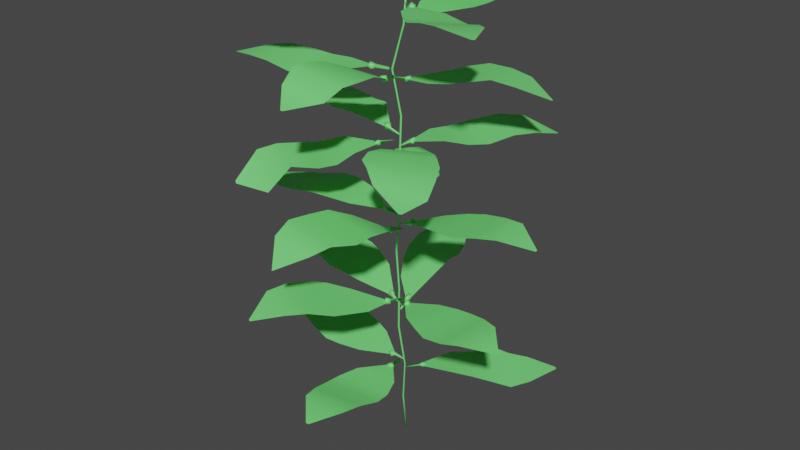 # Source: LargeSeaweed.blend  (saved by Blender 3.6.11; exported with 4.5.12 LTS)
import bpy
from mathutils import Matrix  # noqa: F401  (used for matrix-valued properties, if any)

bpy.ops.wm.read_factory_settings(use_empty=True)
scene = bpy.context.scene
scene.name = 'Scene'

# ---- collections
col_collection = bpy.data.collections.new('Collection'); scene.collection.children.link(col_collection)

# ---- materials (node trees are filled in below, after node groups)
mat_largeseaweed = bpy.data.materials.new('LargeSeaweed')
mat_largeseaweed.use_transparent_shadow = False
mat_branch = bpy.data.materials.new('Branch')
mat_branch.use_transparent_shadow = False

# ---- material node trees
mat_largeseaweed.use_nodes = True; mat_largeseaweed.node_tree.nodes.clear()
_N = mat_largeseaweed.node_tree.nodes; _L = mat_largeseaweed.node_tree.links
n0 = _N.new('ShaderNodeBsdfPrincipled'); n0.name = 'Principled BSDF'; n0.location = (10, 300)
n0.distribution = 'GGX'
n0.subsurface_method = 'RANDOM_WALK_SKIN'
n0.inputs[0].default_value = (0.1793, 0.8, 0.1973, 1.0)
n0.inputs[3].default_value = 1.45
n0.inputs[27].default_value = (0.0, 0.0, 0.0, 1.0)
n0.inputs[28].default_value = 1.0
n1 = _N.new('ShaderNodeOutputMaterial'); n1.name = 'Material Output'; n1.location = (300, 300)
_L.new(n0.outputs[0], n1.inputs[0])
n1.is_active_output = True
mat_branch.use_nodes = True; mat_branch.node_tree.nodes.clear()
_N = mat_branch.node_tree.nodes; _L = mat_branch.node_tree.links
n0 = _N.new('ShaderNodeBsdfPrincipled'); n0.name = 'Principled BSDF'; n0.location = (10, 300)
n0.distribution = 'GGX'
n0.subsurface_method = 'RANDOM_WALK_SKIN'
n0.inputs[0].default_value = (0.3757, 0.2099, 0.02765, 1.0)
n0.inputs[3].default_value = 1.45
n0.inputs[27].default_value = (0.0, 0.0, 0.0, 1.0)
n0.inputs[28].default_value = 1.0
n1 = _N.new('ShaderNodeOutputMaterial'); n1.name = 'Material Output'; n1.location = (300, 300)
_L.new(n0.outputs[0], n1.inputs[0])
n1.is_active_output = True

# ---- world
world_world = bpy.data.worlds.new('World'); scene.world = world_world
world_world.use_nodes = True; world_world.node_tree.nodes.clear()
_N = world_world.node_tree.nodes; _L = world_world.node_tree.links
n0 = _N.new('ShaderNodeOutputWorld'); n0.name = 'World Output'; n0.location = (300, 300)
n1 = _N.new('ShaderNodeBackground'); n1.name = 'Background'; n1.location = (10, 300)
n1.inputs[0].default_value = (0.05088, 0.05088, 0.05088, 1.0)
_L.new(n1.outputs[0], n0.inputs[0])
n0.is_active_output = True
world_world.color = (0.05088, 0.05088, 0.05088)
world_world.use_sun_shadow = False
world_world.sun_shadow_jitter_overblur = 0.0

# ---- meshes
me_cylinder = bpy.data.meshes.new('Cylinder')
me_cylinder.from_pydata([(0.0, 0.1, -25.0), (0.0, 0.1, 25.0), (0.0866, 0.05, -25.0), (0.0866, 0.05, 25.0), (0.0866, -0.05, -25.0), (0.0866, -0.05, 25.0), (0.0, -0.1, -25.0), (0.0, -0.1, 25.0), (-0.0866, -0.05, -25.0), (-0.0866, -0.05, 25.0), (-0.0866, 0.05, -25.0), (-0.0866, 0.05, 25.0), (0.0, 0.1, -20.45), (0.7005, 0.06473, -15.91), (0.0, 0.1, -11.36), (0.03417, 0.316, -6.818), (0.0, 0.1, -2.273), (0.03121, 0.6168, 2.273), (-0.7191, 1.132, 6.818), (-0.7191, 1.132, 11.36), (-1.46, 0.4925, 15.91), (0.0, 0.1, 20.45), (0.0866, 0.05, 20.45), (-1.363, 0.5174, 15.91), (-0.6548, 1.209, 11.36), (-0.6548, 1.209, 6.818), (0.1311, 0.6211, 2.273), (0.0866, 0.05, -2.273), (0.1312, 0.2919, -6.818), (0.0866, 0.05, -11.36), (0.7123, -0.03456, -15.91), (0.0866, 0.05, -20.45), (0.0866, -0.05, 20.45), (-1.293, 0.446, 15.91), (-0.5564, 1.192, 11.36), (-0.5564, 1.192, 6.818), (0.1849, 0.5368, 2.273), (0.0866, -0.05, -2.273), (0.1589, 0.1958, -6.818), (0.0866, -0.05, -11.36), (0.6322, -0.09446, -15.91), (0.0866, -0.05, -20.45), (0.0, -0.1, 20.45), (-1.32, 0.3497, 15.91), (-0.5222, 1.098, 11.36), (-0.5222, 1.098, 6.818), (0.1387, 0.4481, 2.273), (0.0, -0.1, -2.273), (0.08953, 0.1238, -6.818), (0.0, -0.1, -11.36), (0.5403, -0.05507, -15.91), (0.0, -0.1, -20.45), (-0.0866, -0.05, 20.45), (-1.417, 0.3248, 15.91), (-0.5864, 1.021, 11.36), (-0.5864, 1.021, 6.818), (0.03878, 0.4437, 2.273), (-0.0866, -0.05, -2.273), (-0.007526, 0.1479, -6.818), (-0.0866, -0.05, -11.36), (0.5285, 0.04423, -15.91), (-0.0866, -0.05, -20.45), (-0.0866, 0.05, 20.45), (-1.487, 0.3962, 15.91), (-0.6849, 1.038, 11.36), (-0.6849, 1.038, 6.818), (-0.01496, 0.5281, 2.273), (-0.0866, 0.05, -2.273), (-0.03521, 0.244, -6.818), (-0.0866, 0.05, -11.36), (0.6086, 0.1041, -15.91), (-0.0866, 0.05, -20.45), (2.485, 1.152, -15.93), (2.142, 0.6628, -15.93), (2.437, 0.9453, -16.31), (1.88, 1.184, -16.46), (1.93, 1.409, -15.96), (1.691, 0.9305, -16.07), (2.281, 1.439, -16.07), (0.7952, -0.1036, -16.16), (1.858, 0.7317, -16.09), (1.875, 0.7508, -16.3), (0.6514, 0.1171, -16.23), (1.929, 1.257, -16.12), (2.258, 0.8185, -16.12), (13.08, 9.53, -16.96), (13.26, 9.299, -16.96), (9.667, 9.46, -17.31), (5.951, 7.556, -15.79), (3.223, 4.488, -16.33), (5.694, 1.22, -15.77), (9.453, 2.85, -15.94), (12.29, 5.963, -17.06), (4.718, 6.316, -16.56), (7.888, 2.075, -15.69), (7.827, 8.614, -16.91), (10.97, 4.388, -17.22), (-0.4613, 2.48, -8.912), (-0.07907, 2.126, -8.945), (-0.01979, 2.364, -9.195), (-0.1369, 1.987, -9.561), (-0.4563, 2.522, -9.266), (-0.6424, 1.764, -9.211), (-0.8165, 2.25, -9.257), (-0.4226, 1.688, -9.397), (-0.4232, 1.836, -8.979), (0.1699, 0.3244, -9.41), (-0.05395, 0.2721, -9.367), (-0.0308, 0.7865, -9.302), (-0.1421, 1.751, -9.32), (-0.6382, 2.023, -9.221), (-0.1112, 2.178, -9.208), (-4.341, 15.36, -8.005), (-4.065, 15.44, -8.018), (-5.445, 12.07, -7.154), (-5.063, 7.894, -7.141), (-3.214, 4.359, -9.059), (0.7624, 5.608, -7.436), (0.5294, 9.536, -7.05), (-1.274, 13.32, -7.595), (-4.384, 6.302, -7.811), (0.6947, 7.804, -6.803), (-5.307, 10.04, -6.838), (-0.3031, 11.55, -7.533), (-0.5818, 1.808, 2.073), (-0.9052, 2.364, 2.303), (-0.4532, 2.109, 1.837), (-0.9202, 2.476, 1.909), (-0.9947, 2.189, 1.57), (-0.7187, 1.718, 1.643), (-0.9968, 1.743, 2.21), (-1.307, 2.064, 2.036), (-0.7691, 1.639, 1.798), (0.1369, 0.6243, 1.703), (0.03995, 0.6174, 1.892), (-0.006791, 0.5031, 1.73), (-1.089, 1.891, 1.941), (-0.6269, 2.188, 1.945), (-8.49, 13.74, 1.896), (-8.247, 13.89, 1.894), (-8.671, 10.29, 2.622), (-7.076, 6.346, 2.595), (-4.218, 3.425, 2.249), (-0.723, 5.671, 2.309), (-2.124, 9.494, 1.961), (-5.005, 12.64, 2.018), (-5.944, 5.006, 2.359), (-1.426, 7.881, 2.175), (-7.958, 8.372, 2.951), (-3.554, 11.19, 1.814), (-2.37, 1.681, 9.952), (-2.825, 1.765, 9.636), (-2.147, 1.708, 9.48), (-2.636, 1.731, 9.284), (-2.633, 1.276, 9.242), (-2.131, 1.332, 9.349), (-2.845, 1.205, 9.556), (-2.096, 1.301, 9.653), (-2.367, 1.137, 9.793), (-2.833, 1.434, 9.862), (-0.7318, 1.206, 9.502), (-0.6845, 1.118, 9.331), (-0.7139, 1.06, 9.558), (-2.53, 1.222, 9.571), (-2.418, 1.754, 9.582), (-16.15, 3.716, 9.467), (-16.1, 4.0, 9.481), (-13.75, 1.242, 10.35), (-9.732, -0.2162, 11.17), (-5.793, 0.009451, 10.41), (-4.96, 4.021, 10.78), (-8.715, 5.566, 10.58), (-12.99, 5.546, 9.81), (-8.007, -0.2459, 10.65), (-7.04, 4.988, 10.59), (-11.84, 0.4746, 11.2), (-10.94, 5.654, 10.6), (0.005241, 1.636, 21.45), (0.3987, 1.94, 21.14), (0.2359, 1.39, 21.04), (0.08783, 2.16, 21.01), (0.0574, 1.391, 20.82), (0.01568, 1.893, 20.62), (-0.4046, 1.64, 20.95), (-0.122, 1.378, 20.92), (-0.1457, 2.139, 21.26), (0.1226, 0.02011, 20.85), (-0.09549, 0.05734, 20.92), (0.02224, 0.4509, 21.0), (-0.2555, 1.759, 21.03), (0.2916, 1.756, 21.04), (-0.1036, 15.74, 21.59), (0.1843, 15.74, 21.58), (-2.14, 12.94, 22.16), (-2.898, 8.747, 21.9), (-2.041, 4.728, 21.37), (2.088, 4.704, 21.27), (2.976, 8.743, 22.07), (2.228, 12.95, 21.81), (-2.633, 6.997, 21.86), (2.688, 6.988, 21.63), (-2.585, 10.94, 22.16), (2.671, 10.94, 22.11), (0.3932, 2.073, 24.99), (0.3236, 1.655, 24.53), (0.271, 2.271, 24.69), (-0.05474, 2.137, 24.45), (-0.3322, 1.762, 24.62), (-0.05271, 1.498, 24.88), (-0.1208, 2.228, 24.99), (-0.0935, 1.765, 25.19), (0.06863, 0.06729, 24.66), (-0.05108, 0.09906, 24.87), (0.1626, 1.491, 24.91), (0.02276, 1.49, 24.63), (-0.2005, 1.887, 24.79), (0.3438, 1.876, 24.79), (-0.1283, 15.73, 24.98), (0.1598, 15.73, 24.97), (-2.146, 12.92, 25.69), (-2.922, 8.738, 24.75), (-1.989, 4.864, 24.76), (2.122, 4.784, 24.71), (2.962, 8.737, 24.66), (2.213, 12.96, 25.0), (-2.651, 7.028, 24.59), (2.693, 6.991, 24.56), (-2.582, 10.91, 25.62), (2.662, 10.95, 24.97), (-1.93, 1.102, -8.179), (-1.505, 1.422, -8.63), (-1.422, 1.04, -9.089), (-1.854, 1.055, -9.028), (-1.911, 0.6957, -8.69), (-1.346, 0.7879, -8.81), (-2.092, 1.331, -8.529), (-1.381, 1.008, -8.514), (-0.02788, 0.5969, -9.031), (-0.4313, 0.7907, -8.984), (-0.000787, 0.6936, -9.26), (-1.729, 0.7896, -8.665), (-1.664, 1.342, -8.658), (-15.55, 3.049, -7.889), (-15.52, 3.341, -7.899), (-13.12, 0.6823, -6.805), (-8.847, -0.6766, -6.849), (-4.801, -0.4008, -7.794), (-4.361, 3.867, -7.697), (-8.388, 5.671, -6.856), (-12.67, 5.356, -7.066), (-7.097, -0.627, -7.214), (-6.611, 5.04, -7.091), (-11.08, -0.05926, -6.498), (-10.66, 5.687, -6.75), (-1.894, 0.508, 1.812), (-1.55, 0.6428, 1.595), (-2.101, 0.8907, 1.516), (-2.292, 0.623, 1.386), (-1.775, 0.555, 1.107), (-1.739, 0.1139, 1.648), (-2.264, 0.2434, 1.484), (-1.536, 0.3431, 1.341), (-0.1397, 0.7325, 1.441), (-0.1489, 0.6245, 1.264), (-1.537, 0.675, 1.391), (-1.841, 0.2223, 1.462), (-1.927, 0.7695, 1.47), (-15.97, -1.683, 1.758), (-16.01, -1.372, 1.76), (-12.95, -3.675, 1.933), (-8.098, -3.722, 2.921), (-4.376, -1.975, 1.817), (-5.096, 2.299, 1.913), (-9.42, 2.932, 2.33), (-13.58, 1.386, 1.437), (-6.375, -3.035, 2.45), (-7.503, 2.818, 2.358), (-10.61, -3.898, 2.395), (-11.6, 2.308, 1.677), (-1.616, -0.5944, 9.006), (-1.929, -1.226, 8.762), (-1.752, -0.4403, 8.911), (-2.087, -0.4809, 8.934), (-2.278, -0.7462, 8.735), (-2.009, -1.058, 8.467), (-1.483, -0.8119, 8.635), (-1.688, -1.006, 9.024), (-1.017, 0.6627, 8.953), (-0.8849, 0.5523, 9.043), (-1.751, -0.5378, 8.59), (-1.642, -0.9526, 8.759), (-2.096, -0.6382, 8.766), (-9.193, -12.26, 5.88), (-9.446, -12.09, 6.034), (-5.768, -11.46, 5.705), (-2.462, -8.22, 8.209), (-1.524, -4.388, 8.53), (-5.096, -1.853, 8.618), (-8.206, -4.564, 8.287), (-9.939, -8.799, 7.909), (-1.787, -6.45, 8.019), (-6.8, -3.128, 8.193), (-4.154, -10.12, 8.39), (-9.307, -6.811, 8.292), (-3.593, -0.142, 16.07), (-3.39, 0.1752, 15.84), (-3.792, -0.3197, 15.48), (-3.043, -0.04204, 15.63), (-3.254, -0.1863, 15.33), (-3.098, -0.6341, 15.56), (-3.684, -0.602, 15.69), (-3.022, -0.06896, 15.96), (-3.158, -0.5851, 16.0), (-1.662, 0.4173, 15.84), (-2.938, -0.2788, 15.68), (-1.666, 0.3186, 16.01), (-1.623, 0.2048, 15.8), (-3.261, -0.5277, 15.73), (-3.449, -0.009227, 15.75), (-16.15, -5.479, 15.45), (-16.25, -5.206, 15.44), (-12.99, -6.746, 15.75), (-8.459, -6.117, 15.36), (-5.125, -3.431, 15.42), (-6.64, 0.5916, 15.66), (-10.74, -0.05822, 15.93), (-14.54, -2.414, 15.78), (-6.834, -5.07, 15.28), (-8.895, 0.357, 15.81), (-10.87, -6.641, 15.71), (-12.87, -1.252, 16.05), (-1.906, 1.124, 23.93), (-1.416, 1.057, 23.93), (-1.42, 1.04, 23.34), (-1.923, 1.198, 23.49), (-1.898, 0.7661, 23.29), (-1.409, 0.606, 23.45), (-2.027, 0.5653, 23.72), (-1.709, 0.6496, 24.04), (-0.09659, 0.06857, 23.77), (-1.393, 0.5599, 23.69), (-1.294, 0.7974, 23.71), (-0.05197, 0.1179, 23.56), (-0.1534, -0.04357, 23.57), (-1.787, 0.611, 23.64), (-1.562, 1.124, 23.65), (-14.49, 6.266, 23.59), (-14.37, 6.529, 23.58), (-12.91, 3.222, 24.03), (-9.379, 0.6576, 24.38), (-5.189, -0.05827, 24.02), (-3.41, 3.895, 24.31), (-6.838, 6.294, 24.88), (-11.14, 7.314, 23.98), (-7.586, 0.1684, 24.33), (-5.233, 5.305, 24.88), (-11.32, 1.919, 24.31), (-9.145, 6.946, 24.51), (-1.24, 0.2163, -15.01), (-1.466, 0.3504, -15.24), (-0.9173, 0.3971, -15.61), (-1.434, 0.3073, -15.57), (-0.7744, 0.115, -15.51), (-1.297, -0.002417, -15.73), (-0.7482, -0.04639, -15.29), (-1.036, -0.2825, -15.55), (-1.465, -0.133, -15.3), (-1.059, -0.1862, -15.11), (0.5857, 0.009704, -15.45), (0.5543, -0.004415, -15.26), (-0.7707, 0.2005, -15.19), (-1.133, -0.1622, -15.37), (-1.103, 0.3861, -15.37), (-15.19, 0.8162, -14.25), (-15.17, 1.105, -14.21), (-12.57, -1.456, -14.29), (-8.185, -2.554, -14.94), (-4.151, -1.809, -15.46), (-3.881, 2.374, -15.39), (-7.788, 3.637, -14.75), (-12.25, 3.092, -13.69), (-6.405, -2.351, -15.23), (-6.037, 3.198, -15.11), (-10.48, -2.092, -14.53), (-10.12, 3.479, -14.08), (0.1304, -1.97, -6.991), (0.2933, -2.197, -7.197), (0.4025, -1.525, -7.182), (0.03115, -1.573, -7.113), (-0.246, -1.874, -7.542), (0.1614, -1.391, -7.503), (0.1863, -1.632, -7.817), (0.1612, -2.067, -7.748), (0.5492, -1.736, -7.584), (0.7331, -0.2209, -7.384), (0.6895, -0.1749, -7.603), (0.8221, -0.1922, -7.424), (0.3997, -1.501, -7.547), (0.4246, -1.896, -7.417), (-0.06252, -1.674, -7.401), (-6.259, -14.35, -6.122), (-6.525, -14.23, -6.115), (-3.129, -12.82, -5.177), (-0.4289, -8.839, -5.798), (-3.32, -3.263, -6.857), (-6.312, -6.262, -5.313), (-7.446, -10.85, -5.042), (0.4697, -5.005, -7.183), (-5.206, -4.749, -6.017), (-1.709, -11.03, -5.073), (-7.058, -8.631, -4.901), (0.3292, -1.401, 0.9871), (0.2606, -0.8769, 0.6665), (0.1094, -0.8362, 0.3696), (-0.08439, -1.385, 0.7173), (0.218, -1.049, 0.03027), (0.237, -1.601, 0.6262), (0.6325, -1.452, 0.3848), (0.5021, -0.8687, 0.3333), (0.2786, 0.4187, 0.1329), (0.4514, 0.4425, 0.07282), (0.3488, 0.09121, 0.08796), (0.5508, -1.228, 0.5066), (0.003773, -1.154, 0.5152), (-2.025, -14.97, 0.6639), (0.7864, -13.02, 2.106), (2.501, -8.602, 2.49), (1.97, -4.223, 1.523), (-2.5, -3.525, 1.697), (-4.524, -7.582, 2.953), (-3.987, -12.51, 2.455), (2.398, -6.564, 2.253), (-3.869, -5.584, 2.685), (1.769, -11.23, 2.893), (-4.367, -10.35, 3.311), (1.365, -0.0895, 8.673), (1.097, -0.378, 8.641), (0.6812, -0.1532, 8.342), (1.108, -0.4075, 8.246), (1.393, -0.01749, 8.06), (1.549, -0.1483, 8.423), (1.283, 0.3088, 8.178), (0.8967, 0.2739, 8.35), (-0.3008, 1.154, 7.871), (-0.1668, 1.254, 7.698), (0.0903, 0.8089, 7.892), (0.7059, 0.09505, 8.106), (0.939, 0.195, 7.955), (1.302, 0.1341, 8.288), (0.871, -0.2183, 8.308), (9.556, -10.9, 7.955), (9.349, -11.09, 8.002), (9.448, -7.316, 8.102), (7.667, -3.406, 9.627), (4.469, -0.81, 9.225), (0.9468, -3.548, 9.431), (2.399, -7.856, 10.18), (6.192, -10.74, 9.532), (6.301, -2.111, 9.655), (1.472, -5.97, 9.926), (8.884, -5.56, 9.353), (4.488, -9.603, 10.48), (-0.5599, -1.369, 15.81), (-0.9702, -1.805, 15.67), (-1.102, -1.314, 15.64), (-0.6818, -1.097, 15.27), (-0.9664, -1.39, 15.04), (-0.3287, -1.375, 15.35), (-0.6565, -1.736, 15.16), (-0.7232, -1.071, 15.55), (-0.4295, -1.818, 15.5), (-1.138, 0.3036, 15.45), (-0.9773, 0.276, 15.29), (-1.031, -0.1822, 15.39), (-0.9502, -1.11, 15.34), (-0.4614, -1.448, 15.44), (-1.041, -1.482, 15.44), (-0.08383, -15.11, 15.17), (-0.3709, -15.13, 15.17), (1.813, -12.2, 15.71), (2.375, -8.025, 17.1), (1.56, -4.088, 16.17), (-2.844, -4.347, 16.3), (-3.772, -8.505, 17.62), (-2.676, -12.68, 16.28), (2.116, -6.248, 16.87), (-3.552, -6.651, 17.26), (2.167, -10.33, 16.91), (-3.214, -10.82, 17.59), (-1.189, -1.121, 23.26), (-1.556, -1.314, 22.96), (-0.963, -0.9876, 23.01), (-1.274, -1.017, 22.64), (-0.8982, -1.094, 22.66), (-1.346, -1.517, 22.5), (-0.9119, -1.703, 22.72), (-0.752, -1.238, 22.93), (-0.8971, -1.437, 23.23), (-1.3, -1.708, 22.97), (-0.07234, -0.01495, 23.01), (0.05627, -0.07802, 22.84), (-0.2566, -0.3017, 22.85), (-0.9199, -1.509, 22.87), (-1.342, -1.158, 22.86), (-10.02, -12.12, 22.92), (-10.24, -11.93, 22.91), (-6.622, -11.08, 22.62), (-3.379, -8.58, 23.64), (-1.53, -5.008, 22.64), (-4.644, -2.359, 22.46), (-7.895, -4.819, 22.95), (-9.989, -8.382, 22.77), (-2.464, -7.086, 23.24), (-6.57, -3.698, 22.67), (-5.002, -10.01, 23.46), (-9.05, -6.618, 23.08), (0.1525, -2.225, -14.91), (0.1159, -1.645, -15.18), (0.01296, -2.133, -15.28), (0.2404, -1.872, -15.54), (0.5726, -1.73, -15.44), (0.7243, -2.033, -15.34), (0.7535, -1.929, -14.93), (0.4326, -2.32, -15.22), (0.4685, -1.584, -15.24), (0.3255, -1.729, -14.88), (0.172, -0.3275, -15.23), (0.3469, -0.3237, -15.38), (0.1917, -0.7048, -15.3), (0.6301, -1.909, -15.17), (0.07988, -1.983, -15.15), (2.184, -15.85, -12.82), (1.897, -15.87, -12.79), (3.804, -12.8, -12.79), (4.014, -8.162, -13.99), (2.741, -4.211, -15.04), (-1.456, -4.985, -14.69), (-1.899, -9.093, -13.74), (-0.5657, -13.27, -12.55), (3.586, -6.267, -14.74), (-1.839, -7.295, -14.19), (3.961, -10.6, -13.12), (-1.303, -11.27, -13.0), (1.349, -0.2966, -7.538), (1.664, -0.5052, -7.635), (1.351, -0.6776, -7.942), (1.841, -0.4564, -8.046), (1.245, -0.2715, -8.194), (1.605, -0.3513, -8.366), (1.9, -0.1491, -8.032), (1.357, 0.07129, -8.012), (1.616, 0.03503, -7.654), (-0.01378, 0.008425, -8.01), (1.161, -0.283, -7.833), (0.05934, 0.1281, -7.894), (0.06673, 0.1283, -8.061), (1.569, -0.01101, -7.948), (1.449, -0.5584, -7.926), (15.19, -3.825, -6.338), (15.11, -4.104, -6.337), (12.9, -1.153, -5.882), (8.715, 0.8168, -6.814), (4.379, 1.251, -8.022), (3.68, -3.053, -7.568), (7.397, -5.04, -7.011), (11.81, -5.422, -6.158), (6.786, 1.152, -7.425), (5.701, -4.287, -7.155), (10.94, -0.1645, -6.091), (9.7, -5.333, -6.644), (1.59, 0.6717, 1.359), (1.097, 0.463, 0.959), (1.553, 0.287, 1.073), (1.672, 0.5173, 0.6702), (1.226, 0.7242, 0.409), (1.548, 1.082, 0.8399), (1.079, 0.869, 0.7219), (1.186, 0.9085, 1.154), (-0.09329, 0.4234, 0.4911), (1.077, 0.5262, 0.6284), (0.2641, 0.5983, 0.5864), (-0.1103, 0.6443, 0.3077), (1.35, 0.9451, 0.8658), (1.396, 0.3826, 0.906), (15.66, 0.9653, 2.386), (15.67, 0.6757, 2.39), (12.65, 2.975, 3.3), (7.906, 3.828, 2.7), (3.586, 3.022, 1.142), (4.217, -1.339, 1.789), (8.384, -2.217, 2.69), (12.82, -1.445, 3.303), (5.904, 3.636, 1.975), (6.53, -1.939, 2.287), (10.43, 3.44, 3.21), (10.7, -1.91, 3.212), (-0.2042, 2.04, 8.779), (0.3025, 2.129, 9.013), (0.468, 2.197, 8.808), (0.3576, 1.945, 8.463), (-0.09212, 2.002, 8.309), (0.06011, 2.401, 8.394), (-0.2971, 2.374, 8.58), (0.02724, 2.482, 8.927), (-0.7381, 1.009, 8.238), (-0.8798, 1.068, 8.116), (0.07496, 1.806, 8.705), (-0.02432, 1.841, 8.473), (-0.1459, 2.324, 8.64), (0.3013, 1.976, 8.669), (9.531, 12.98, 8.993), (9.75, 12.79, 8.991), (5.953, 12.09, 10.09), (1.805, 8.936, 9.62), (-0.3625, 5.313, 8.679), (3.354, 2.826, 9.068), (6.834, 5.308, 9.322), (9.358, 9.258, 9.814), (0.3494, 7.226, 8.82), (5.311, 4.087, 8.948), (3.991, 10.68, 10.27), (8.244, 7.317, 10.0), (0.4008, 1.129, 15.61), (-0.1712, 0.8745, 15.43), (0.5646, 0.6502, 15.49), (0.1478, 0.4588, 15.47), (-0.151, 0.784, 15.15), (0.1537, 0.5993, 15.02), (0.2644, 1.195, 15.15), (0.5509, 0.8768, 15.17), (-0.06852, 1.139, 15.18), (-1.378, 0.354, 15.17), (-1.417, 0.5614, 15.04), (-0.1209, 0.6551, 15.37), (0.1412, 1.107, 15.33), (0.2729, 0.5703, 15.33), (13.91, 4.194, 15.43), (13.97, 3.913, 15.45), (10.66, 5.533, 16.72), (6.155, 5.309, 17.2), (2.447, 3.56, 15.73), (3.488, -0.5028, 15.54), (7.63, -0.4505, 16.7), (11.71, 1.259, 16.82), (4.477, 4.67, 16.51), (5.837, -0.5826, 15.98), (8.477, 5.494, 17.29), (9.765, 0.3515, 17.42), (1.361, -0.8719, 22.78), (1.172, -1.174, 22.31), (1.305, -0.9857, 21.97), (1.522, -1.303, 22.26), (1.795, -1.164, 22.42), (1.235, -0.6305, 22.21), (1.796, -0.8185, 22.01), (1.41, -0.5165, 22.46), (1.84, -0.7723, 22.51), (-0.02025, -0.09976, 22.5), (0.03584, 0.01106, 22.3), (0.4303, -0.1987, 22.43), (1.087, -0.8308, 22.37), (1.619, -0.6643, 22.34), (1.336, -1.135, 22.35), (13.54, -7.999, 22.47), (13.39, -8.246, 22.48), (12.13, -4.776, 22.72), (8.827, -1.928, 22.25), (5.043, -0.6338, 22.1), (2.913, -4.19, 22.27), (5.837, -7.002, 22.52), (9.873, -8.532, 22.83), (7.238, -1.268, 22.08), (4.509, -5.878, 22.37), (10.58, -3.336, 22.7), (7.879, -7.866, 22.84)], [], [(21, 1, 3, 22), (22, 3, 5, 32), (32, 5, 7, 42), (42, 7, 9, 52), (3, 1, 11, 9, 7, 5), (52, 9, 11, 62), (62, 11, 1, 21), (0, 2, 4, 6, 8, 10), (10, 71, 12, 0), (71, 70, 13, 12), (70, 69, 14, 13), (69, 68, 15, 14), (68, 67, 16, 15), (67, 66, 17, 16), (66, 65, 18, 17), (65, 64, 19, 18), (64, 63, 20, 19), (63, 62, 21, 20), (8, 61, 71, 10), (61, 60, 70, 71), (60, 59, 69, 70), (59, 58, 68, 69), (58, 57, 67, 68), (57, 56, 66, 67), (56, 55, 65, 66), (55, 54, 64, 65), (54, 53, 63, 64), (53, 52, 62, 63), (6, 51, 61, 8), (51, 50, 60, 61), (50, 49, 59, 60), (49, 48, 58, 59), (48, 47, 57, 58), (47, 46, 56, 57), (46, 45, 55, 56), (45, 44, 54, 55), (44, 43, 53, 54), (43, 42, 52, 53), (4, 41, 51, 6), (41, 40, 50, 51), (40, 39, 49, 50), (39, 38, 48, 49), (38, 37, 47, 48), (37, 36, 46, 47), (36, 35, 45, 46), (35, 34, 44, 45), (34, 33, 43, 44), (33, 32, 42, 43), (2, 31, 41, 4), (31, 30, 40, 41), (30, 29, 39, 40), (29, 28, 38, 39), (28, 27, 37, 38), (27, 26, 36, 37), (26, 25, 35, 36), (25, 24, 34, 35), (24, 23, 33, 34), (23, 22, 32, 33), (0, 12, 31, 2), (12, 13, 30, 31), (13, 14, 29, 30), (14, 15, 28, 29), (15, 16, 27, 28), (16, 17, 26, 27), (17, 18, 25, 26), (18, 19, 24, 25), (19, 20, 23, 24), (20, 21, 22, 23), (73, 74, 72), (81, 75, 74), (72, 74, 78), (74, 75, 78), (77, 73, 76), (76, 73, 72), (81, 79, 82), (81, 82, 77), (105, 98, 97), (105, 109, 98), (98, 99, 97), (109, 100, 98), (99, 101, 97), (100, 104, 103), (103, 102, 105), (101, 103, 97), (103, 105, 97), (104, 109, 106), (109, 108, 106), (104, 108, 105), (106, 107, 104), (124, 126, 125), (126, 127, 125), (126, 128, 127), (128, 129, 131), (129, 132, 130), (127, 131, 125), (131, 130, 125), (134, 135, 133), (129, 134, 133), (124, 135, 134), (132, 135, 124), (150, 151, 159), (152, 153, 151), (153, 155, 154), (153, 154, 156), (155, 157, 158), (151, 156, 159), (156, 158, 159), (158, 150, 159), (158, 157, 150), (162, 161, 160), (152, 160, 161), (157, 162, 160), (177, 178, 185), (178, 180, 185), (179, 182, 178), (180, 182, 185), (181, 184, 183), (182, 183, 185), (188, 187, 186), (183, 184, 177), (181, 188, 186), (179, 187, 188), (184, 187, 179), (209, 203, 205), (214, 207, 204), (206, 207, 209), (205, 206, 209), (207, 208, 210), (214, 212, 208), (213, 211, 214), (208, 212, 213), (214, 211, 212), (213, 212, 211), (86, 85, 87, 92), (73, 77, 80), (73, 80, 81), (73, 81, 74), (75, 81, 77), (78, 75, 76), (76, 75, 77), (78, 76, 72), (81, 80, 79), (80, 77, 79), (77, 82, 79), (90, 89, 83, 84), (88, 93, 94, 91), (92, 87, 95, 96), (93, 89, 90, 94), (95, 88, 91, 96), (113, 112, 114, 119), (98, 100, 99), (99, 100, 101), (109, 104, 100), (108, 107, 106), (100, 103, 101), (103, 104, 102), (102, 104, 105), (109, 105, 108), (104, 107, 108), (116, 110, 111, 117), (115, 120, 121, 118), (114, 122, 123, 119), (120, 116, 117, 121), (122, 115, 118, 123), (139, 138, 140, 145), (130, 124, 125), (124, 129, 126), (126, 129, 128), (127, 128, 131), (131, 129, 130), (130, 132, 124), (132, 129, 133), (129, 124, 134), (132, 133, 135), (142, 136, 137, 143), (141, 146, 147, 144), (140, 148, 149, 145), (146, 142, 143, 147), (148, 141, 144, 149), (158, 156, 154, 155), (157, 152, 150), (150, 152, 151), (152, 155, 153), (151, 153, 156), (162, 157, 155, 161), (155, 152, 161), (166, 165, 167, 172), (152, 157, 160), (170, 169, 163, 164), (171, 168, 173, 174), (167, 175, 176, 172), (174, 173, 169, 170), (175, 168, 171, 176), (191, 193, 198, 192), (177, 179, 178), (178, 182, 180), (179, 181, 182), (182, 181, 183), (185, 183, 177), (177, 184, 179), (184, 181, 186), (184, 186, 187), (181, 179, 188), (196, 195, 189, 190), (194, 199, 200, 197), (193, 201, 202, 198), (200, 199, 195, 196), (201, 194, 197, 202), (217, 219, 224, 218), (209, 210, 203), (210, 213, 203), (213, 204, 203), (213, 214, 204), (203, 204, 205), (204, 206, 205), (206, 204, 207), (207, 214, 208), (209, 207, 210), (210, 208, 213), (222, 221, 215, 216), (223, 220, 225, 226), (219, 227, 228, 224), (226, 225, 221, 222), (228, 227, 220, 223), (236, 230, 229), (230, 235, 229), (238, 237, 239), (231, 232, 235), (232, 231, 233), (233, 234, 229), (231, 238, 239), (234, 238, 236), (234, 237, 238), (260, 254, 256), (256, 257, 260), (254, 255, 256), (255, 264, 256), (264, 258, 256), (257, 258, 260), (264, 262, 263), (261, 262, 255), (255, 262, 264), (286, 279, 282), (282, 283, 280), (279, 281, 282), (280, 283, 284), (281, 289, 282), (283, 289, 284), (289, 285, 284), (285, 280, 284), (285, 286, 280), (281, 287, 289), (289, 287, 288), (304, 306, 310), (304, 305, 306), (305, 307, 308), (308, 309, 306), (308, 314, 309), (312, 304, 310), (316, 313, 315), (311, 313, 307), (338, 332, 331), (332, 341, 333), (332, 334, 331), (335, 336, 337), (336, 340, 337), (334, 337, 331), (337, 338, 331), (338, 340, 332), (343, 342, 339), (336, 342, 343), (340, 339, 341), (243, 242, 244, 249), (236, 231, 230), (230, 231, 235), (235, 232, 233), (233, 231, 234), (235, 233, 229), (229, 234, 236), (234, 231, 239), (234, 239, 237), (231, 236, 238), (246, 240, 241, 247), (245, 250, 251, 248), (244, 252, 253, 249), (250, 246, 247, 251), (252, 245, 248, 253), (268, 267, 269, 274), (256, 258, 257), (264, 261, 258), (258, 261, 260), (260, 261, 259), (261, 255, 259), (259, 255, 254), (260, 259, 254), (261, 264, 263), (261, 263, 262), (271, 265, 266, 272), (270, 275, 276, 273), (274, 269, 277, 278), (275, 271, 272, 276), (277, 270, 273, 278), (293, 292, 294, 299), (286, 282, 280), (283, 282, 289), (289, 279, 285), (285, 279, 286), (279, 289, 288), (281, 288, 287), (281, 279, 288), (297, 296, 290, 291), (298, 295, 300, 301), (299, 294, 302, 303), (301, 300, 296, 297), (302, 295, 298, 303), (312, 309, 314, 311), (304, 311, 305), (305, 311, 307), (306, 305, 308), (308, 307, 314), (306, 309, 310), (309, 312, 310), (319, 321, 326, 320), (312, 311, 304), (307, 313, 316), (315, 314, 316), (314, 307, 316), (311, 314, 315), (311, 315, 313), (324, 323, 317, 318), (325, 322, 327, 328), (321, 329, 330, 326), (328, 327, 323, 324), (329, 322, 325, 330), (346, 348, 353, 347), (332, 340, 341), (332, 333, 334), (341, 336, 333), (333, 335, 334), (333, 336, 335), (334, 335, 337), (337, 340, 338), (336, 341, 342), (340, 343, 339), (340, 336, 343), (341, 339, 342), (351, 350, 344, 345), (352, 349, 354, 355), (348, 356, 357, 353), (355, 354, 350, 351), (356, 349, 352, 357), (358, 370, 359), (359, 360, 361), (361, 360, 363), (360, 362, 365), (363, 366, 361), (359, 361, 366), (367, 358, 366), (364, 370, 367), (366, 358, 359), (364, 369, 370), (362, 368, 364), (387, 388, 385), (386, 385, 389), (388, 389, 385), (386, 389, 392), (397, 393, 391), (393, 392, 391), (392, 393, 386), (386, 387, 385), (394, 396, 395), (390, 395, 397), (387, 396, 394), (397, 396, 387), (411, 414, 416), (412, 414, 411), (413, 415, 414), (415, 417, 416), (417, 418, 411), (413, 421, 418), (413, 419, 421), (418, 420, 412), (412, 420, 419), (430, 424, 425), (442, 436, 435), (435, 436, 440), (437, 438, 436), (440, 436, 438), (446, 447, 438), (438, 447, 439), (445, 443, 444), (447, 442, 441), (447, 444, 443), (442, 443, 445), (446, 445, 447), (469, 464, 462), (464, 466, 463), (466, 468, 463), (463, 468, 470), (466, 465, 467), (468, 467, 470), (465, 469, 462), (470, 462, 463), (465, 472, 469), (469, 471, 473), (498, 489, 490), (489, 491, 492), (490, 492, 494), (498, 490, 494), (492, 493, 494), (494, 495, 498), (501, 499, 500), (493, 495, 494), (496, 497, 495), (491, 489, 497), (496, 501, 500), (491, 501, 493), (374, 373, 375, 380), (359, 370, 360), (370, 362, 360), (363, 360, 365), (365, 362, 364), (363, 365, 366), (365, 367, 366), (365, 364, 367), (367, 370, 358), (370, 369, 368), (362, 370, 368), (364, 368, 369), (377, 371, 372, 378), (376, 381, 382, 379), (375, 383, 384, 380), (381, 377, 378, 382), (383, 376, 379, 384), (401, 400, 402, 406), (388, 390, 389), (388, 387, 390), (390, 391, 389), (390, 397, 391), (392, 389, 391), (393, 397, 387), (386, 393, 387), (397, 395, 396), (390, 394, 395), (390, 387, 394), (407, 398, 399, 404), (403, 407, 408, 405), (406, 402, 409, 410), (409, 403, 405, 410), (404, 408, 407), (427, 422, 423, 428), (412, 413, 414), (414, 415, 416), (415, 413, 418), (417, 415, 418), (416, 417, 411), (411, 418, 412), (421, 419, 420), (418, 421, 420), (413, 412, 419), (429, 426, 431, 432), (425, 433, 434, 430), (431, 427, 428, 432), (434, 433, 426, 429), (450, 452, 457, 451), (442, 437, 436), (442, 446, 437), (437, 446, 438), (438, 439, 440), (439, 447, 441), (440, 439, 441), (440, 441, 435), (435, 441, 442), (447, 445, 444), (442, 447, 443), (446, 442, 445), (454, 448, 449, 455), (453, 458, 459, 456), (457, 452, 460, 461), (458, 454, 455, 459), (460, 453, 456, 461), (478, 477, 479, 484), (462, 464, 463), (469, 474, 464), (464, 474, 466), (473, 471, 472), (474, 465, 466), (468, 466, 467), (467, 465, 462), (470, 467, 462), (465, 474, 472), (469, 472, 471), (474, 473, 472), (474, 469, 473), (481, 475, 476, 482), (480, 485, 486, 483), (484, 479, 487, 488), (485, 481, 482, 486), (487, 480, 483, 488), (505, 504, 506, 511), (490, 489, 492), (492, 491, 493), (493, 496, 495), (495, 497, 498), (497, 496, 491), (497, 489, 498), (491, 499, 501), (491, 496, 500), (496, 493, 501), (491, 500, 499), (509, 508, 502, 503), (510, 507, 512, 513), (506, 514, 515, 511), (513, 512, 508, 509), (514, 507, 510, 515), (525, 517, 516), (517, 518, 516), (528, 526, 527), (524, 522, 520), (524, 525, 522), (522, 525, 516), (524, 527, 526), (524, 526, 525), (549, 544, 546), (543, 553, 545), (544, 545, 546), (545, 547, 548), (548, 549, 546), (550, 551, 549), (550, 553, 543), (551, 543, 544), (555, 552, 554), (547, 552, 555), (550, 555, 554), (553, 552, 547), (571, 572, 570), (570, 572, 573), (579, 573, 572), (573, 574, 575), (579, 576, 574), (573, 575, 570), (575, 577, 570), (571, 580, 578), (576, 580, 571), (579, 578, 581), (579, 581, 576), (596, 597, 603), (606, 599, 598), (607, 600, 606), (599, 601, 598), (600, 601, 599), (598, 601, 603), (600, 596, 602), (601, 602, 603), (602, 596, 603), (603, 597, 598), (607, 604, 605), (607, 605, 596), (623, 625, 622), (623, 633, 625), (627, 629, 624), (633, 626, 625), (627, 630, 628), (629, 622, 624), (626, 632, 623), (623, 631, 633), (626, 631, 632), (648, 649, 651), (648, 660, 649), (649, 660, 650), (651, 650, 654), (650, 653, 654), (659, 658, 657), (653, 655, 654), (656, 652, 654), (655, 658, 659), (524, 520, 519, 517), (516, 518, 523), (517, 519, 518), (518, 519, 523), (532, 531, 533, 538), (519, 520, 521), (519, 521, 523), (521, 520, 522), (523, 521, 522), (523, 522, 516), (524, 517, 528), (524, 528, 527), (525, 526, 528), (517, 525, 528), (535, 529, 530, 536), (534, 539, 540, 537), (538, 533, 541, 542), (539, 535, 536, 540), (541, 534, 537, 542), (559, 558, 560, 565), (544, 543, 545), (546, 545, 548), (545, 553, 547), (547, 550, 548), (548, 550, 549), (551, 550, 543), (549, 551, 544), (553, 550, 554), (550, 547, 555), (553, 554, 552), (562, 556, 557, 563), (561, 566, 567, 564), (560, 568, 569, 565), (566, 562, 563, 567), (568, 561, 564, 569), (584, 586, 591, 585), (577, 571, 570), (571, 579, 572), (579, 574, 573), (580, 581, 578), (575, 574, 576), (575, 576, 577), (577, 576, 571), (576, 581, 580), (579, 571, 578), (588, 582, 583, 589), (587, 592, 593, 590), (586, 594, 595, 591), (592, 588, 589, 593), (594, 587, 590, 595), (610, 612, 617, 611), (596, 606, 597), (597, 606, 598), (606, 600, 599), (600, 607, 596), (601, 600, 602), (596, 605, 604), (596, 604, 606), (607, 606, 604), (615, 614, 608, 609), (613, 618, 619, 616), (612, 620, 621, 617), (618, 614, 615, 619), (620, 613, 616, 621), (637, 636, 638, 643), (622, 625, 624), (625, 627, 624), (625, 626, 627), (629, 627, 628), (627, 626, 630), (630, 626, 623), (629, 628, 622), (628, 630, 622), (622, 630, 623), (626, 633, 631), (623, 632, 631), (641, 640, 634, 635), (642, 639, 644, 645), (638, 646, 647, 643), (644, 640, 641, 645), (646, 639, 642, 647), (664, 663, 665, 670), (648, 655, 660), (652, 648, 651), (660, 653, 650), (652, 651, 654), (651, 649, 650), (654, 655, 656), (655, 648, 656), (656, 648, 652), (653, 660, 658), (655, 659, 660), (660, 659, 657), (660, 657, 658), (655, 653, 658), (667, 661, 662, 668), (666, 671, 672, 669), (670, 665, 673, 674), (671, 667, 668, 672), (673, 666, 669, 674)])
me_cylinder.polygons.foreach_set('use_smooth', [True] * 676)
_uv = me_cylinder.uv_layers.new(name='UVMap')
_uv.uv.foreach_set('vector', [1.0, 0.9545, 1.0, 1.0, 0.8333, 1.0, 0.8333, 0.9545, 0.8333, 0.9545, 0.8333, 1.0, 0.6667, 1.0, 0.6667, 0.9545, 0.6667, 0.9545, 0.6667, 1.0, 0.5, 1.0, 0.5, 0.9545, 0.5, 0.9545, 0.5, 1.0, 0.3333, 1.0, 0.3333, 0.9545, 0.4578, 0.37, 0.25, 0.49, 0.04215, 0.37, 0.04215, 0.13, 0.25, 0.01, 0.4578, 0.13, 0.3333, 0.9545, 0.3333, 1.0, 0.1667, 1.0, 0.1667, 0.9545, 0.1667, 0.9545, 0.1667, 1.0, -8.941e-08, 1.0, -8.941e-08, 0.9545, 0.75, 0.49, 0.9578, 0.37, 0.9578, 0.13, 0.75, 0.01, 0.5422, 0.13, 0.5422, 0.37, 0.1667, 0.5, 0.1667, 0.5455, -8.941e-08, 0.5455, -8.941e-08, 0.5, 0.1667, 0.5455, 0.1667, 0.5909, -8.941e-08, 0.5909, -8.941e-08, 0.5455, 0.1667, 0.5909, 0.1667, 0.6364, -8.941e-08, 0.6364, -8.941e-08, 0.5909, 0.1667, 0.6364, 0.1667, 0.6818, -8.941e-08, 0.6818, -8.941e-08, 0.6364, 0.1667, 0.6818, 0.1667, 0.7273, -8.941e-08, 0.7273, -8.941e-08, 0.6818, 0.1667, 0.7273, 0.1667, 0.7727, -8.941e-08, 0.7727, -8.941e-08, 0.7273, 0.1667, 0.7727, 0.1667, 0.8182, -8.941e-08, 0.8182, -8.941e-08, 0.7727, 0.1667, 0.8182, 0.1667, 0.8636, -8.941e-08, 0.8636, -8.941e-08, 0.8182, 0.1667, 0.8636, 0.1667, 0.9091, -8.941e-08, 0.9091, -8.941e-08, 0.8636, 0.1667, 0.9091, 0.1667, 0.9545, -8.941e-08, 0.9545, -8.941e-08, 0.9091, 0.3333, 0.5, 0.3333, 0.5455, 0.1667, 0.5455, 0.1667, 0.5, 0.3333, 0.5455, 0.3333, 0.5909, 0.1667, 0.5909, 0.1667, 0.5455, 0.3333, 0.5909, 0.3333, 0.6364, 0.1667, 0.6364, 0.1667, 0.5909, 0.3333, 0.6364, 0.3333, 0.6818, 0.1667, 0.6818, 0.1667, 0.6364, 0.3333, 0.6818, 0.3333, 0.7273, 0.1667, 0.7273, 0.1667, 0.6818, 0.3333, 0.7273, 0.3333, 0.7727, 0.1667, 0.7727, 0.1667, 0.7273, 0.3333, 0.7727, 0.3333, 0.8182, 0.1667, 0.8182, 0.1667, 0.7727, 0.3333, 0.8182, 0.3333, 0.8636, 0.1667, 0.8636, 0.1667, 0.8182, 0.3333, 0.8636, 0.3333, 0.9091, 0.1667, 0.9091, 0.1667, 0.8636, 0.3333, 0.9091, 0.3333, 0.9545, 0.1667, 0.9545, 0.1667, 0.9091, 0.5, 0.5, 0.5, 0.5455, 0.3333, 0.5455, 0.3333, 0.5, 0.5, 0.5455, 0.5, 0.5909, 0.3333, 0.5909, 0.3333, 0.5455, 0.5, 0.5909, 0.5, 0.6364, 0.3333, 0.6364, 0.3333, 0.5909, 0.5, 0.6364, 0.5, 0.6818, 0.3333, 0.6818, 0.3333, 0.6364, 0.5, 0.6818, 0.5, 0.7273, 0.3333, 0.7273, 0.3333, 0.6818, 0.5, 0.7273, 0.5, 0.7727, 0.3333, 0.7727, 0.3333, 0.7273, 0.5, 0.7727, 0.5, 0.8182, 0.3333, 0.8182, 0.3333, 0.7727, 0.5, 0.8182, 0.5, 0.8636, 0.3333, 0.8636, 0.3333, 0.8182, 0.5, 0.8636, 0.5, 0.9091, 0.3333, 0.9091, 0.3333, 0.8636, 0.5, 0.9091, 0.5, 0.9545, 0.3333, 0.9545, 0.3333, 0.9091, 0.6667, 0.5, 0.6667, 0.5455, 0.5, 0.5455, 0.5, 0.5, 0.6667, 0.5455, 0.6667, 0.5909, 0.5, 0.5909, 0.5, 0.5455, 0.6667, 0.5909, 0.6667, 0.6364, 0.5, 0.6364, 0.5, 0.5909, 0.6667, 0.6364, 0.6667, 0.6818, 0.5, 0.6818, 0.5, 0.6364, 0.6667, 0.6818, 0.6667, 0.7273, 0.5, 0.7273, 0.5, 0.6818, 0.6667, 0.7273, 0.6667, 0.7727, 0.5, 0.7727, 0.5, 0.7273, 0.6667, 0.7727, 0.6667, 0.8182, 0.5, 0.8182, 0.5, 0.7727, 0.6667, 0.8182, 0.6667, 0.8636, 0.5, 0.8636, 0.5, 0.8182, 0.6667, 0.8636, 0.6667, 0.9091, 0.5, 0.9091, 0.5, 0.8636, 0.6667, 0.9091, 0.6667, 0.9545, 0.5, 0.9545, 0.5, 0.9091, 0.8333, 0.5, 0.8333, 0.5455, 0.6667, 0.5455, 0.6667, 0.5, 0.8333, 0.5455, 0.8333, 0.5909, 0.6667, 0.5909, 0.6667, 0.5455, 0.8333, 0.5909, 0.8333, 0.6364, 0.6667, 0.6364, 0.6667, 0.5909, 0.8333, 0.6364, 0.8333, 0.6818, 0.6667, 0.6818, 0.6667, 0.6364, 0.8333, 0.6818, 0.8333, 0.7273, 0.6667, 0.7273, 0.6667, 0.6818, 0.8333, 0.7273, 0.8333, 0.7727, 0.6667, 0.7727, 0.6667, 0.7273, 0.8333, 0.7727, 0.8333, 0.8182, 0.6667, 0.8182, 0.6667, 0.7727, 0.8333, 0.8182, 0.8333, 0.8636, 0.6667, 0.8636, 0.6667, 0.8182, 0.8333, 0.8636, 0.8333, 0.9091, 0.6667, 0.9091, 0.6667, 0.8636, 0.8333, 0.9091, 0.8333, 0.9545, 0.6667, 0.9545, 0.6667, 0.9091, 1.0, 0.5, 1.0, 0.5455, 0.8333, 0.5455, 0.8333, 0.5, 1.0, 0.5455, 1.0, 0.5909, 0.8333, 0.5909, 0.8333, 0.5455, 1.0, 0.5909, 1.0, 0.6364, 0.8333, 0.6364, 0.8333, 0.5909, 1.0, 0.6364, 1.0, 0.6818, 0.8333, 0.6818, 0.8333, 0.6364, 1.0, 0.6818, 1.0, 0.7273, 0.8333, 0.7273, 0.8333, 0.6818, 1.0, 0.7273, 1.0, 0.7727, 0.8333, 0.7727, 0.8333, 0.7273, 1.0, 0.7727, 1.0, 0.8182, 0.8333, 0.8182, 0.8333, 0.7727, 1.0, 0.8182, 1.0, 0.8636, 0.8333, 0.8636, 0.8333, 0.8182, 1.0, 0.8636, 1.0, 0.9091, 0.8333, 0.9091, 0.8333, 0.8636, 1.0, 0.9091, 1.0, 0.9545, 0.8333, 0.9545, 0.8333, 0.9091, 0.5846, 0.6188, 0.3895, 0.3648, 0.6803, 0.1824, 0.336, 0.8511, 0.1576, 0.5744, 0.3895, 0.3648, 0.5222, 0.0975, 0.3895, 0.3648, 0.05402, 0.1752, 0.3895, 0.3648, 0.1576, 0.5744, 0.05402, 0.1752, 0.8605, 0.8468, 0.5846, 0.6188, 0.9246, 0.4403, 0.9246, 0.4403, 0.5846, 0.6188, 0.6803, 0.1824, 0.336, 0.8511, 0.5569, 0.8784, 0.08551, 0.875, 0.336, 0.8511, 0.08551, 0.875, 0.01724, 0.8462, 0.7916, 0.7069, 0.6366, 0.5568, 0.7271, 0.2157, 0.7916, 0.7069, 0.4331, 0.875, 0.6366, 0.5568, 0.6366, 0.5568, 0.4933, 0.4033, 0.7271, 0.2157, 0.4331, 0.875, 0.3415, 0.6166, 0.6366, 0.5568, 0.4933, 0.4033, 0.4282, 0.1012, 0.7271, 0.2157, 0.3415, 0.6166, 0.1019, 0.8354, 0.05916, 0.2869, 0.947, 0.281, 0.9598, 0.6898, 0.7916, 0.7069, 0.8437, 0.0, 0.947, 0.281, 0.7271, 0.2157, 0.947, 0.281, 0.7916, 0.7069, 0.7271, 0.2157, 0.1019, 0.8354, 0.4331, 0.875, 0.3849, 0.8761, 0.4331, 0.875, 0.6841, 0.875, 0.3849, 0.8761, 0.9786, 0.875, 0.6841, 0.875, 0.7916, 0.7069, 0.3849, 0.8761, 0.0582, 0.875, 0.1019, 0.8354, 0.661, 0.8288, 0.4663, 0.6284, 0.6831, 0.296, 0.4663, 0.6284, 0.4778, 0.1586, 0.6831, 0.296, 0.4663, 0.6284, 0.2412, 0.3757, 0.4778, 0.1586, 0.2412, 0.3757, 0.2639, 0.7567, 0.0247, 0.2806, 0.2639, 0.7567, 0.1163, 0.875, 0.0, 0.6872, 0.8437, 0.0, 0.9544, 0.313, 0.6831, 0.296, 0.9544, 0.313, 0.8741, 0.6266, 0.6831, 0.296, 0.7096, 0.875, 0.5938, 1.0, 0.4411, 0.875, 0.2639, 0.7567, 0.7096, 0.875, 0.4411, 0.875, 0.661, 0.8288, 0.9063, 0.9312, 0.7096, 0.875, 0.9509, 0.875, 0.9063, 0.9312, 0.661, 0.8288, 0.6586, 0.5461, 0.4542, 0.1832, 0.8186, 0.2309, 0.4689, 0.7281, 0.3424, 0.3634, 0.4542, 0.1832, 0.3424, 0.3634, 0.1687, 0.8248, 0.1531, 0.4392, 0.3424, 0.3634, 0.1531, 0.4392, 0.05243, 0.2933, 0.1687, 0.8248, 0.01401, 0.875, 0.0, 0.6882, 0.9687, 0.0, 0.9871, 0.2723, 0.8186, 0.2309, 0.9871, 0.2723, 0.904, 0.62, 0.8186, 0.2309, 0.904, 0.62, 0.6586, 0.5461, 0.8186, 0.2309, 0.904, 0.62, 0.8704, 0.8661, 0.6586, 0.5461, 0.8476, 0.875, 0.7187, 1.0, 0.5937, 0.875, 0.4689, 0.7281, 0.5937, 0.875, 0.2274, 0.8777, 0.8704, 0.8661, 0.8476, 0.875, 0.5937, 0.875, 0.7537, 0.6026, 0.5347, 0.3723, 0.8508, 0.239, 0.5347, 0.3723, 0.5426, 0.05697, 0.8508, 0.239, 0.5732, 0.7788, 0.2541, 0.4083, 0.5347, 0.3723, 0.3782, 0.0949, 0.2541, 0.4083, 0.03472, 0.1755, 0.3492, 0.8096, 0.1564, 0.875, 0.04014, 0.5993, 0.2541, 0.4083, 0.04014, 0.5993, 0.03472, 0.1755, 0.6676, 0.875, 0.9214, 0.875, 0.4213, 0.8784, 0.9777, 0.5891, 0.9561, 0.875, 0.7537, 0.6026, 0.3492, 0.8096, 0.6676, 0.875, 0.4213, 0.8784, 0.5732, 0.7788, 0.9214, 0.875, 0.6676, 0.875, 0.9561, 0.875, 0.9214, 0.875, 0.5732, 0.7788, 0.881, 0.2349, 0.5931, 0.3779, 0.5288, 0.1755, 0.199, 0.875, 0.07022, 0.6027, 0.3848, 0.6528, 0.1798, 0.3333, 0.07022, 0.6027, 0.0, 0.1778, 0.03125, 0.0, 0.1798, 0.3333, 0.0, 0.1778, 0.9951, 0.5921, 0.9348, 0.875, 0.8132, 0.5821, 0.199, 0.875, 0.003697, 0.875, 0.0, 0.875, 0.6595, 0.8405, 0.2991, 0.8776, 0.199, 0.875, 0.9348, 0.875, 0.7978, 0.875, 0.6595, 0.8405, 0.199, 0.875, 0.2991, 0.8776, 0.003697, 0.875, 0.6595, 0.8405, 0.7978, 0.875, 0.2991, 0.8776, 1.0, 1.0, 0.0, 1.0, 0.0, 0.75, 1.0, 0.75, 0.5846, 0.6188, 0.8605, 0.8468, 0.597, 0.875, 0.5846, 0.6188, 0.597, 0.875, 0.336, 0.8511, 0.5846, 0.6188, 0.336, 0.8511, 0.3895, 0.3648, 0.1576, 0.5744, 0.336, 0.8511, 0.01724, 0.8462, 0.05402, 0.1752, 0.1576, 0.5744, 0.01949, 0.4555, 0.01949, 0.4555, 0.1576, 0.5744, 0.01724, 0.8462, 0.9165, 0.2059, 0.9246, 0.4403, 0.6803, 0.1824, 0.336, 0.8511, 0.597, 0.875, 0.5569, 0.8784, 0.597, 0.875, 0.8605, 0.8468, 0.5569, 0.8784, 0.8605, 0.8468, 0.9324, 0.875, 0.5569, 0.8784, 1.0, 0.25, 0.0, 0.25, 0.0, 0.0, 1.0, 0.0, 0.0, 0.5, 0.0, 0.375, 1.0, 0.375, 1.0, 0.5, 1.0, 0.75, 0.0, 0.75, 0.0, 0.625, 1.0, 0.625, 0.0, 0.375, 0.0, 0.25, 1.0, 0.25, 1.0, 0.375, 0.0, 0.625, 0.0, 0.5, 1.0, 0.5, 1.0, 0.625, 1.0, 1.0, 0.0, 1.0, 0.0, 0.75, 1.0, 0.75, 0.6366, 0.5568, 0.3415, 0.6166, 0.4933, 0.4033, 0.4933, 0.4033, 0.3415, 0.6166, 0.301, 0.1285, 0.4331, 0.875, 0.1019, 0.8354, 0.3415, 0.6166, 0.6841, 0.875, 0.9656, 0.875, 0.3849, 0.8761, 0.3415, 0.6166, 0.05916, 0.2869, 0.301, 0.1285, 0.05916, 0.2869, 0.1019, 0.8354, 0.03394, 0.6898, 0.9598, 0.6898, 0.9786, 0.875, 0.7916, 0.7069, 0.4331, 0.875, 0.7916, 0.7069, 0.6841, 0.875, 0.9786, 0.875, 0.9656, 0.875, 0.6841, 0.875, 0.0, 0.25, 0.0, 0.0, 1.0, 0.0, 1.0, 0.25, 0.0, 0.5, 0.0, 0.375, 1.0, 0.375, 1.0, 0.5, 0.0, 0.75, 0.0, 0.625, 1.0, 0.625, 1.0, 0.75, 0.0, 0.375, 0.0, 0.25, 1.0, 0.25, 1.0, 0.375, 0.0, 0.625, 0.0, 0.5, 1.0, 0.5, 1.0, 0.625, 1.0, 1.0, 0.0, 1.0, 0.0, 0.75, 1.0, 0.75, 0.8741, 0.6266, 0.661, 0.8288, 0.6831, 0.296, 0.661, 0.8288, 0.2639, 0.7567, 0.4663, 0.6284, 0.4663, 0.6284, 0.2639, 0.7567, 0.2412, 0.3757, 0.3134, 0.09355, 0.2412, 0.3757, 0.0247, 0.2806, 0.0247, 0.2806, 0.2639, 0.7567, 0.0, 0.6872, 0.8741, 0.6266, 0.9509, 0.875, 0.661, 0.8288, 0.1163, 0.875, 0.2639, 0.7567, 0.4411, 0.875, 0.2639, 0.7567, 0.661, 0.8288, 0.7096, 0.875, 0.1163, 0.875, 0.4411, 0.875, 0.1161, 0.8773, 0.0, 0.25, 0.0, 0.0, 1.0, 0.0, 1.0, 0.25, 0.0, 0.5, 0.0, 0.375, 1.0, 0.375, 1.0, 0.5, 0.0, 0.75, 0.0, 0.625, 1.0, 0.625, 1.0, 0.75, 0.0, 0.375, 0.0, 0.25, 1.0, 0.25, 1.0, 0.375, 0.0, 0.625, 0.0, 0.5, 1.0, 0.5, 1.0, 0.625, 0.0, 0.6882, 0.05243, 0.2933, 0.1531, 0.4392, 0.1687, 0.8248, 0.8704, 0.8661, 0.4689, 0.7281, 0.6586, 0.5461, 0.6586, 0.5461, 0.4689, 0.7281, 0.4542, 0.1832, 0.4689, 0.7281, 0.1687, 0.8248, 0.3424, 0.3634, 0.4542, 0.1832, 0.3424, 0.3634, 0.05243, 0.2933, 0.0, 0.875, 0.01401, 0.875, 0.1687, 0.8248, 0.2274, 0.8777, 0.1687, 0.8248, 0.4689, 0.7281, 0.2274, 0.8777, 1.0, 1.0, 0.0, 1.0, 0.0, 0.75, 1.0, 0.75, 0.4689, 0.7281, 0.8704, 0.8661, 0.5937, 0.875, 1.0, 0.25, 0.0, 0.25, 0.0, 0.0, 1.0, 0.0, 1.0, 0.5, 0.0, 0.5, 0.0, 0.375, 1.0, 0.375, 0.0, 0.75, 0.0, 0.625, 1.0, 0.625, 1.0, 0.75, 1.0, 0.375, 0.0, 0.375, 0.0, 0.25, 1.0, 0.25, 0.0, 0.625, 0.0, 0.5, 1.0, 0.5, 1.0, 0.625, 0.0, 1.0, 0.0, 0.75, 1.0, 0.75, 1.0, 1.0, 0.7537, 0.6026, 0.5732, 0.7788, 0.5347, 0.3723, 0.5347, 0.3723, 0.2541, 0.4083, 0.5426, 0.05697, 0.5732, 0.7788, 0.3492, 0.8096, 0.2541, 0.4083, 0.2541, 0.4083, 0.3492, 0.8096, 0.04014, 0.5993, 0.8508, 0.239, 0.9777, 0.5891, 0.7537, 0.6026, 0.7537, 0.6026, 0.9561, 0.875, 0.5732, 0.7788, 0.1564, 0.875, 0.3492, 0.8096, 0.4213, 0.8784, 0.1564, 0.875, 0.4213, 0.8784, 0.09589, 0.875, 0.3492, 0.8096, 0.5732, 0.7788, 0.6676, 0.875, 1.0, 0.25, 0.0, 0.25, 0.0, 0.0, 1.0, 0.0, 0.0, 0.5, 0.0, 0.375, 1.0, 0.375, 1.0, 0.5, 0.0, 0.75, 0.0, 0.625, 1.0, 0.625, 1.0, 0.75, 1.0, 0.375, 0.0, 0.375, 0.0, 0.25, 1.0, 0.25, 0.0, 0.625, 0.0, 0.5, 1.0, 0.5, 1.0, 0.625, 0.0, 1.0, 0.0, 0.75, 1.0, 0.75, 1.0, 1.0, 0.881, 0.2349, 0.8132, 0.5821, 0.5931, 0.3779, 0.8132, 0.5821, 0.6595, 0.8405, 0.5931, 0.3779, 0.6595, 0.8405, 0.3848, 0.6528, 0.5931, 0.3779, 0.6595, 0.8405, 0.199, 0.875, 0.3848, 0.6528, 0.5931, 0.3779, 0.3848, 0.6528, 0.5288, 0.1755, 0.3848, 0.6528, 0.1798, 0.3333, 0.5288, 0.1755, 0.1798, 0.3333, 0.3848, 0.6528, 0.07022, 0.6027, 0.07022, 0.6027, 0.199, 0.875, 0.0, 0.875, 0.881, 0.2349, 0.9951, 0.5921, 0.8132, 0.5821, 0.8132, 0.5821, 0.9348, 0.875, 0.6595, 0.8405, 1.0, 0.25, 0.0, 0.25, 0.0, 0.0, 1.0, 0.0, 1.0, 0.5, 0.0, 0.5, 0.0, 0.375, 1.0, 0.375, 0.0, 0.75, 0.0, 0.625, 1.0, 0.625, 1.0, 0.75, 1.0, 0.375, 0.0, 0.375, 0.0, 0.25, 1.0, 0.25, 1.0, 0.625, 0.0, 0.625, 0.0, 0.5, 1.0, 0.5, 0.7274, 0.8121, 0.5283, 0.6193, 0.7556, 0.3492, 0.5283, 0.6193, 0.4761, 0.1904, 0.7556, 0.3492, 0.6803, 0.875, 0.85, 0.875, 0.3377, 0.876, 0.2865, 0.7098, 0.2398, 0.3807, 0.4761, 0.1904, 0.2398, 0.3807, 0.2865, 0.7098, 0.04548, 0.3824, 0.9659, 0.3763, 0.9745, 0.8379, 0.7556, 0.3492, 0.2865, 0.7098, 0.6803, 0.875, 0.3377, 0.876, 0.9745, 0.8379, 0.6803, 0.875, 0.7274, 0.8121, 0.9745, 0.8379, 0.85, 0.875, 0.6803, 0.875, 0.8725, 0.1977, 0.7299, 0.501, 0.524, 0.4184, 0.524, 0.4184, 0.4865, 0.09769, 0.8725, 0.1977, 0.7299, 0.501, 0.686, 0.8022, 0.524, 0.4184, 0.686, 0.8022, 0.4264, 0.8654, 0.524, 0.4184, 0.4264, 0.8654, 0.2662, 0.5975, 0.524, 0.4184, 0.3591, 0.1617, 0.2662, 0.5975, 0.05587, 0.2114, 0.4264, 0.8654, 0.6105, 0.8783, 0.1577, 0.875, 0.9757, 0.875, 0.6105, 0.8783, 0.686, 0.8022, 0.686, 0.8022, 0.6105, 0.8783, 0.4264, 0.8654, 0.8551, 0.4413, 0.8342, 0.7527, 0.5631, 0.6166, 0.5631, 0.6166, 0.4951, 0.3618, 0.8675, 0.1909, 0.8342, 0.7527, 0.6217, 0.875, 0.5631, 0.6166, 0.8675, 0.1909, 0.4951, 0.3618, 0.2507, 0.3001, 0.6217, 0.875, 0.2268, 0.7767, 0.5631, 0.6166, 0.4951, 0.3618, 0.2268, 0.7767, 0.2507, 0.3001, 0.2268, 0.7767, 0.08126, 0.6385, 0.2507, 0.3001, 0.08126, 0.6385, 0.09959, 0.1712, 0.2507, 0.3001, 0.9747, 0.6338, 0.8551, 0.4413, 0.8675, 0.1909, 0.6217, 0.875, 0.4478, 0.8777, 0.2268, 0.7767, 0.2268, 0.7767, 0.4478, 0.8777, 0.04098, 0.875, 0.6716, 0.3675, 0.4288, 0.2294, 0.9415, 0.1828, 0.6716, 0.3675, 0.5367, 0.5862, 0.4288, 0.2294, 0.5367, 0.5862, 0.35, 0.8573, 0.2788, 0.6014, 0.2788, 0.6014, 0.07577, 0.5884, 0.3784, 0.2415, 0.2788, 0.6014, 0.1127, 0.875, 0.07577, 0.5884, 0.8898, 0.5447, 0.6716, 0.3675, 0.9415, 0.1828, 1.0, 0.875, 0.9687, 1.0, 0.7209, 0.875, 0.7078, 0.8082, 0.3887, 0.8884, 0.35, 0.8573, 0.8264, 0.5398, 0.6273, 0.6194, 0.6697, 0.2449, 0.6273, 0.6194, 0.5699, 0.875, 0.3717, 0.6253, 0.6273, 0.6194, 0.4292, 0.207, 0.6697, 0.2449, 0.1684, 0.3934, 0.2133, 0.7888, 0.01293, 0.3875, 0.2133, 0.7888, 0.01602, 0.8715, 0.01293, 0.3875, 0.8437, 0.0, 0.9609, 0.3592, 0.6697, 0.2449, 0.9609, 0.3592, 0.8264, 0.5398, 0.6697, 0.2449, 0.8264, 0.5398, 0.8829, 0.8697, 0.6273, 0.6194, 0.9696, 0.875, 0.9062, 1.0, 0.7554, 0.875, 0.2133, 0.7888, 0.3717, 0.8779, 0.05203, 0.875, 0.8829, 0.8697, 0.7554, 0.875, 0.5699, 0.875, 1.0, 1.0, 0.0, 1.0, 0.0, 0.75, 1.0, 0.75, 0.7274, 0.8121, 0.2865, 0.7098, 0.5283, 0.6193, 0.5283, 0.6193, 0.2865, 0.7098, 0.4761, 0.1904, 0.4761, 0.1904, 0.2398, 0.3807, 0.04548, 0.3824, 0.04548, 0.3824, 0.2865, 0.7098, 0.08719, 0.8381, 0.746, 0.1004, 0.9659, 0.3763, 0.7556, 0.3492, 0.7556, 0.3492, 0.9745, 0.8379, 0.7274, 0.8121, 0.08719, 0.8381, 0.2865, 0.7098, 0.3377, 0.876, 0.08719, 0.8381, 0.3377, 0.876, 0.03284, 0.875, 0.2865, 0.7098, 0.7274, 0.8121, 0.6803, 0.875, 0.0, 0.25, 0.0, 0.0, 1.0, 0.0, 1.0, 0.25, 0.0, 0.5, 0.0, 0.375, 1.0, 0.375, 1.0, 0.5, 0.0, 0.75, 0.0, 0.625, 1.0, 0.625, 1.0, 0.75, 0.0, 0.375, 0.0, 0.25, 1.0, 0.25, 1.0, 0.375, 0.0, 0.625, 0.0, 0.5, 1.0, 0.5, 1.0, 0.625, 1.0, 1.0, 0.0, 1.0, 0.0, 0.75, 1.0, 0.75, 0.524, 0.4184, 0.2662, 0.5975, 0.3591, 0.1617, 0.4264, 0.8654, 0.09034, 0.8061, 0.2662, 0.5975, 0.2662, 0.5975, 0.09034, 0.8061, 0.05587, 0.2114, 0.05587, 0.2114, 0.09034, 0.8061, 0.0, 0.5665, 0.9757, 0.875, 0.686, 0.8022, 0.9165, 0.5717, 0.9165, 0.5717, 0.686, 0.8022, 0.7299, 0.501, 0.8725, 0.1977, 0.9165, 0.5717, 0.7299, 0.501, 0.09034, 0.8061, 0.4264, 0.8654, 0.1577, 0.875, 0.9757, 0.875, 0.9652, 0.875, 0.6105, 0.8783, 0.0, 0.25, 0.0, 0.0, 1.0, 0.0, 1.0, 0.25, 0.0, 0.5, 0.0, 0.375, 1.0, 0.375, 1.0, 0.5, 1.0, 0.75, 0.0, 0.75, 0.0, 0.625, 1.0, 0.625, 0.0, 0.375, 0.0, 0.25, 1.0, 0.25, 1.0, 0.375, 0.0, 0.625, 0.0, 0.5, 1.0, 0.5, 1.0, 0.625, 1.0, 1.0, 0.0, 1.0, 0.0, 0.75, 1.0, 0.75, 0.8551, 0.4413, 0.5631, 0.6166, 0.8675, 0.1909, 0.4951, 0.3618, 0.5631, 0.6166, 0.2268, 0.7767, 0.2268, 0.7767, 0.0, 0.875, 0.08126, 0.6385, 0.9747, 0.6338, 0.8342, 0.7527, 0.8551, 0.4413, 0.0, 0.875, 0.2268, 0.7767, 0.04098, 0.875, 0.6217, 0.875, 0.8828, 0.875, 0.4478, 0.8777, 0.6217, 0.875, 0.8342, 0.7527, 0.8828, 0.875, 1.0, 0.25, 0.0, 0.25, 0.0, 0.0, 1.0, 0.0, 1.0, 0.5, 0.0, 0.5, 0.0, 0.375, 1.0, 0.375, 1.0, 0.75, 0.0, 0.75, 0.0, 0.625, 1.0, 0.625, 1.0, 0.375, 0.0, 0.375, 0.0, 0.25, 1.0, 0.25, 0.0, 0.625, 0.0, 0.5, 1.0, 0.5, 1.0, 0.625, 0.8898, 0.5447, 0.9835, 0.6859, 0.9806, 0.875, 0.7078, 0.8082, 0.6716, 0.3675, 0.7078, 0.8082, 0.5367, 0.5862, 0.5367, 0.5862, 0.7078, 0.8082, 0.35, 0.8573, 0.4288, 0.2294, 0.5367, 0.5862, 0.2788, 0.6014, 0.2788, 0.6014, 0.35, 0.8573, 0.1127, 0.875, 0.3784, 0.2415, 0.07577, 0.5884, 0.1055, 0.1769, 0.07577, 0.5884, 0.0, 0.4381, 0.1055, 0.1769, 0.0, 1.0, 0.0, 0.75, 1.0, 0.75, 1.0, 1.0, 0.8898, 0.5447, 0.7078, 0.8082, 0.6716, 0.3675, 0.35, 0.8573, 0.3887, 0.8884, 0.1115, 0.875, 0.0, 0.875, 0.1127, 0.875, 0.1115, 0.875, 0.1127, 0.875, 0.35, 0.8573, 0.1115, 0.875, 0.7078, 0.8082, 0.9806, 0.875, 0.7209, 0.875, 0.7078, 0.8082, 0.7209, 0.875, 0.3887, 0.8884, 1.0, 0.25, 0.0, 0.25, 0.0, 0.0, 1.0, 0.0, 1.0, 0.5, 0.0, 0.5, 0.0, 0.375, 1.0, 0.375, 0.0, 0.75, 0.0, 0.625, 1.0, 0.625, 1.0, 0.75, 1.0, 0.375, 0.0, 0.375, 0.0, 0.25, 1.0, 0.25, 0.0, 0.625, 0.0, 0.5, 1.0, 0.5, 1.0, 0.625, 0.0, 1.0, 0.0, 0.75, 1.0, 0.75, 1.0, 1.0, 0.6273, 0.6194, 0.8829, 0.8697, 0.5699, 0.875, 0.6273, 0.6194, 0.3717, 0.6253, 0.4292, 0.207, 0.5699, 0.875, 0.2133, 0.7888, 0.3717, 0.6253, 0.3717, 0.6253, 0.1684, 0.3934, 0.4292, 0.207, 0.3717, 0.6253, 0.2133, 0.7888, 0.1684, 0.3934, 0.3557, 0.2244, 0.1684, 0.3934, 0.01293, 0.3875, 0.9609, 0.3592, 0.8829, 0.8697, 0.8264, 0.5398, 0.2133, 0.7888, 0.5699, 0.875, 0.3717, 0.8779, 0.8829, 0.8697, 0.9696, 0.875, 0.7554, 0.875, 0.01602, 0.8715, 0.2133, 0.7888, 0.05203, 0.875, 0.5699, 0.875, 0.7554, 0.875, 0.3717, 0.8779, 1.0, 0.25, 0.0, 0.25, 0.0, 0.0, 1.0, 0.0, 1.0, 0.5, 0.0, 0.5, 0.0, 0.375, 1.0, 0.375, 0.0, 0.75, 0.0, 0.625, 1.0, 0.625, 1.0, 0.75, 1.0, 0.375, 0.0, 0.375, 0.0, 0.25, 1.0, 0.25, 0.0, 0.625, 0.0, 0.5, 1.0, 0.5, 1.0, 0.625, 0.7078, 0.4298, 0.6182, 0.7962, 0.7065, 0.2097, 0.7065, 0.2097, 0.3894, 0.6317, 0.3641, 0.2393, 0.3641, 0.2393, 0.3894, 0.6317, 0.1987, 0.3903, 0.3894, 0.6317, 0.2819, 0.875, 0.0707, 0.5933, 0.1987, 0.3903, 0.04139, 0.1869, 0.3641, 0.2393, 0.1562, 0.0, 0.3641, 0.2393, 0.04139, 0.1869, 0.8775, 0.5649, 0.7078, 0.4298, 0.9359, 0.24, 0.8704, 0.8739, 0.6182, 0.7962, 0.8775, 0.5649, 0.9359, 0.24, 0.7078, 0.4298, 0.7065, 0.2097, 0.8704, 0.8739, 0.7823, 0.875, 0.6182, 0.7962, 0.2819, 0.875, 0.3084, 0.8773, 0.01426, 0.875, 0.7798, 0.8017, 0.619, 0.5978, 0.7321, 0.3696, 0.8658, 0.2567, 0.7321, 0.3696, 0.4429, 0.3303, 0.619, 0.5978, 0.4429, 0.3303, 0.7321, 0.3696, 0.2812, 0.0, 0.4429, 0.3303, 0.1758, 0.3041, 0.14, 0.875, 0.07301, 0.6457, 0.2619, 0.6199, 0.07301, 0.6457, 0.1758, 0.3041, 0.2619, 0.6199, 0.1758, 0.3041, 0.07301, 0.6457, 0.005735, 0.1812, 0.8658, 0.2567, 0.7798, 0.8017, 0.7321, 0.3696, 0.6101, 0.875, 0.4687, 1.0, 0.2616, 0.875, 0.4062, 0.8392, 0.2616, 0.875, 0.14, 0.875, 0.7798, 0.8017, 0.8704, 0.8785, 0.6101, 0.875, 1.0, 0.875, 0.8704, 0.8785, 0.7798, 0.8017, 0.7809, 0.3549, 0.5448, 0.3225, 0.7699, 0.06721, 0.7208, 0.8045, 0.5448, 0.3225, 0.7809, 0.3549, 0.4416, 0.8106, 0.2837, 0.608, 0.5448, 0.3225, 0.2837, 0.608, 0.08303, 0.365, 0.1695, 0.12, 0.9664, 0.3672, 0.9771, 0.8135, 0.7809, 0.3549, 0.4416, 0.8106, 0.2288, 0.875, 0.1076, 0.8309, 0.4416, 0.8106, 0.5594, 0.875, 0.2288, 0.875, 0.9771, 0.8135, 0.9479, 0.8781, 0.7208, 0.8045, 0.7208, 0.8045, 0.9479, 0.8781, 0.5594, 0.875, 1.0, 0.75, 0.6484, 1.0, 0.0, 0.75, 0.8502, 0.8123, 0.6131, 0.2849, 0.8193, 0.3498, 0.8193, 0.3498, 0.6131, 0.2849, 0.9375, 0.1961, 0.5511, 0.6426, 0.3898, 0.303, 0.6131, 0.2849, 0.4687, 0.0, 0.6131, 0.2849, 0.3898, 0.303, 0.4419, 0.843, 0.1915, 0.7767, 0.3898, 0.303, 0.3898, 0.303, 0.1915, 0.7767, 0.1854, 0.3955, 0.5133, 0.875, 0.6563, 0.8789, 0.1462, 0.875, 0.1915, 0.7767, 0.0177, 0.875, 0.03008, 0.6209, 0.1915, 0.7767, 0.1462, 0.875, 0.0, 0.875, 0.8502, 0.8123, 0.6563, 0.8789, 0.5133, 0.875, 0.4419, 0.843, 0.5133, 0.875, 0.1915, 0.7767, 0.8322, 0.8705, 0.5937, 0.6375, 0.8256, 0.561, 0.5937, 0.6375, 0.3272, 0.566, 0.5954, 0.2763, 0.3272, 0.566, 0.2298, 0.309, 0.5954, 0.2763, 0.5954, 0.2763, 0.2298, 0.309, 0.08563, 0.2137, 0.3272, 0.566, 0.1665, 0.8391, 0.04727, 0.5571, 0.2298, 0.309, 0.04727, 0.5571, 0.08563, 0.2137, 1.0, 0.75, 0.8322, 0.8705, 0.8256, 0.561, 0.9245, 0.1933, 0.8256, 0.561, 0.5954, 0.2763, 0.1665, 0.8391, 0.1316, 0.875, 0.0179, 0.875, 0.8322, 0.8705, 0.6107, 0.8769, 0.5251, 0.875, 0.8564, 0.1386, 0.6743, 0.5933, 0.5513, 0.3291, 0.6743, 0.5933, 0.6377, 0.875, 0.4084, 0.6026, 0.5513, 0.3291, 0.4084, 0.6026, 0.283, 0.3069, 0.4062, 0.0, 0.5513, 0.3291, 0.283, 0.3069, 0.4084, 0.6026, 0.2392, 0.8099, 0.283, 0.3069, 0.283, 0.3069, 0.05909, 0.4056, 0.1126, 0.05923, 0.3046, 0.875, 0.6746, 0.875, 0.1724, 0.8775, 0.2392, 0.8099, 0.05909, 0.4056, 0.283, 0.3069, 0.9616, 0.8116, 0.8441, 0.5598, 0.9826, 0.3889, 0.6377, 0.875, 0.6743, 0.5933, 0.8441, 0.5598, 0.02414, 0.8116, 0.3046, 0.875, 0.1724, 0.8775, 0.6377, 0.875, 0.3046, 0.875, 0.2392, 0.8099, 1.0, 1.0, 0.0, 1.0, 0.0, 0.75, 1.0, 0.75, 0.7065, 0.2097, 0.6182, 0.7962, 0.3894, 0.6317, 0.6182, 0.7962, 0.2819, 0.875, 0.3894, 0.6317, 0.1987, 0.3903, 0.3894, 0.6317, 0.0707, 0.5933, 0.0707, 0.5933, 0.2819, 0.875, 0.01426, 0.875, 0.1987, 0.3903, 0.0707, 0.5933, 0.04139, 0.1869, 1.0, 0.594, 0.8775, 0.5649, 0.9359, 0.24, 1.0, 0.594, 0.8704, 0.8739, 0.8775, 0.5649, 0.8775, 0.5649, 0.6182, 0.7962, 0.7078, 0.4298, 0.6182, 0.7962, 0.7823, 0.875, 0.3084, 0.8773, 0.2819, 0.875, 0.6182, 0.7962, 0.3084, 0.8773, 0.8704, 0.8739, 1.0, 0.875, 0.7823, 0.875, 0.0, 0.25, 0.0, 0.0, 1.0, 0.0, 1.0, 0.25, 0.0, 0.5, 0.0, 0.375, 1.0, 0.375, 1.0, 0.5, 0.0, 0.75, 0.0, 0.625, 1.0, 0.625, 1.0, 0.75, 0.0, 0.375, 0.0, 0.25, 1.0, 0.25, 1.0, 0.375, 0.0, 0.625, 0.0, 0.5, 1.0, 0.5, 1.0, 0.625, 1.0, 1.0, 0.0, 1.0, 0.0, 0.75, 1.0, 0.75, 0.619, 0.5978, 0.4062, 0.8392, 0.4429, 0.3303, 0.619, 0.5978, 0.7798, 0.8017, 0.4062, 0.8392, 0.4062, 0.8392, 0.2619, 0.6199, 0.4429, 0.3303, 0.4062, 0.8392, 0.14, 0.875, 0.2619, 0.6199, 0.1758, 0.3041, 0.4429, 0.3303, 0.2619, 0.6199, 0.994, 0.6815, 1.0, 0.875, 0.7798, 0.8017, 0.8658, 0.2567, 0.994, 0.6815, 0.7798, 0.8017, 0.14, 0.875, 0.2616, 0.875, 0.002279, 0.8841, 0.4062, 0.8392, 0.6101, 0.875, 0.2616, 0.875, 0.4062, 0.8392, 0.7798, 0.8017, 0.6101, 0.875, 0.0, 0.2483, 0.0, 0.0, 1.0, 0.0, 1.0, 0.25, 0.0, 0.5, 0.0, 0.2483, 1.0, 0.375, 1.0, 0.5, 1.0, 0.75, 0.0, 0.75, 0.0, 0.625, 1.0, 0.625, 0.0, 0.625, 0.0, 0.5, 1.0, 0.5, 1.0, 0.625, 1.0, 0.25, 1.0, 0.375, 0.0, 0.2483, 0.0, 0.25, 0.0, 0.0, 1.0, 0.0, 1.0, 0.25, 0.7208, 0.8045, 0.4416, 0.8106, 0.5448, 0.3225, 0.5448, 0.3225, 0.2837, 0.608, 0.1695, 0.12, 0.2837, 0.608, 0.4416, 0.8106, 0.1076, 0.8309, 0.08303, 0.365, 0.2837, 0.608, 0.1076, 0.8309, 0.7699, 0.06721, 0.9664, 0.3672, 0.7809, 0.3549, 0.7809, 0.3549, 0.9771, 0.8135, 0.7208, 0.8045, 0.2288, 0.875, 0.5594, 0.875, 0.178, 0.9191, 0.1076, 0.8309, 0.2288, 0.875, 0.178, 0.9191, 0.4416, 0.8106, 0.7208, 0.8045, 0.5594, 0.875, 1.0, 0.5, 0.0, 0.5, 0.0, 0.375, 1.0, 0.375, 0.0, 0.75, 0.0, 0.625, 1.0, 0.625, 1.0, 0.75, 0.0, 0.375, 0.0, 0.25, 1.0, 0.25, 1.0, 0.375, 1.0, 0.625, 0.0, 0.625, 0.0, 0.5, 1.0, 0.5, 0.0, 1.0, 0.0, 0.75, 1.0, 0.75, 1.0, 1.0, 0.8502, 0.8123, 0.5511, 0.6426, 0.6131, 0.2849, 0.8502, 0.8123, 0.4419, 0.843, 0.5511, 0.6426, 0.5511, 0.6426, 0.4419, 0.843, 0.3898, 0.303, 0.3898, 0.303, 0.1854, 0.3955, 0.07369, 0.1788, 0.1854, 0.3955, 0.1915, 0.7767, 0.03008, 0.6209, 0.07369, 0.1788, 0.1854, 0.3955, 0.03008, 0.6209, 0.9375, 0.1961, 0.9929, 0.6418, 0.8193, 0.3498, 0.8193, 0.3498, 0.9929, 0.6418, 0.8502, 0.8123, 0.1915, 0.7767, 0.5133, 0.875, 0.1462, 0.875, 0.0177, 0.875, 0.1915, 0.7767, 0.0, 0.875, 0.4419, 0.843, 0.8502, 0.8123, 0.5133, 0.875, 0.0, 0.25, 0.0, 0.0, 1.0, 0.0, 1.0, 0.25, 0.0, 0.5, 0.0, 0.375, 1.0, 0.375, 1.0, 0.5, 1.0, 0.75, 0.0, 0.75, 0.0, 0.625, 1.0, 0.625, 0.0, 0.375, 0.0, 0.25, 1.0, 0.25, 1.0, 0.375, 0.0, 0.625, 0.0, 0.5, 1.0, 0.5, 1.0, 0.625, 1.0, 1.0, 0.0, 1.0, 0.0, 0.75, 1.0, 0.75, 0.8256, 0.561, 0.5937, 0.6375, 0.5954, 0.2763, 0.8322, 0.8705, 0.4303, 0.849, 0.5937, 0.6375, 0.5937, 0.6375, 0.4303, 0.849, 0.3272, 0.566, 0.5251, 0.875, 0.6107, 0.8769, 0.1316, 0.875, 0.4303, 0.849, 0.1665, 0.8391, 0.3272, 0.566, 0.2298, 0.309, 0.3272, 0.566, 0.04727, 0.5571, 0.9716, 0.5543, 1.0, 0.75, 0.8256, 0.561, 0.9245, 0.1933, 0.9716, 0.5543, 0.8256, 0.561, 0.1665, 0.8391, 0.4303, 0.849, 0.1316, 0.875, 0.0179, 0.875, 0.1316, 0.875, 0.0, 0.875, 0.4303, 0.849, 0.5251, 0.875, 0.1316, 0.875, 0.4303, 0.849, 0.8322, 0.8705, 0.5251, 0.875, 0.0, 0.25, 0.0, 0.0, 1.0, 0.0, 1.0, 0.25, 0.0, 0.5, 0.0, 0.375, 1.0, 0.375, 1.0, 0.5, 1.0, 0.75, 0.0, 0.75, 0.0, 0.625, 1.0, 0.625, 0.0, 0.375, 0.0, 0.25, 1.0, 0.25, 1.0, 0.375, 0.0, 0.625, 0.0, 0.5, 1.0, 0.5, 1.0, 0.625, 1.0, 1.0, 0.0, 1.0, 0.0, 0.75, 1.0, 0.75, 0.5513, 0.3291, 0.6743, 0.5933, 0.4084, 0.6026, 0.4084, 0.6026, 0.6377, 0.875, 0.2392, 0.8099, 0.2392, 0.8099, 0.02414, 0.8116, 0.05909, 0.4056, 0.9826, 0.3889, 0.8441, 0.5598, 0.8564, 0.1386, 0.8441, 0.5598, 0.9616, 0.8116, 0.6377, 0.875, 0.8441, 0.5598, 0.6743, 0.5933, 0.8564, 0.1386, 0.6377, 0.875, 0.6746, 0.875, 0.3046, 0.875, 0.6377, 0.875, 0.9616, 0.8116, 0.9831, 0.925, 0.02414, 0.8116, 0.2392, 0.8099, 0.3046, 0.875, 0.6377, 0.875, 0.9831, 0.925, 0.6746, 0.875, 1.0, 0.25, 0.0, 0.25, 0.0, 0.0, 1.0, 0.0, 1.0, 0.5, 0.0, 0.5, 0.0, 0.375, 1.0, 0.375, 0.0, 0.75, 0.0, 0.625, 1.0, 0.625, 1.0, 0.75, 1.0, 0.375, 0.0, 0.375, 0.0, 0.25, 1.0, 0.25, 0.0, 0.625, 0.0, 0.5, 1.0, 0.5, 1.0, 0.625, 0.7152, 0.698, 0.4579, 0.7962, 0.6276, 0.2929, 0.4579, 0.7962, 0.4353, 0.4089, 0.6276, 0.2929, 0.4587, 0.875, 0.6003, 0.8773, 0.1178, 0.875, 0.9503, 0.875, 0.9036, 0.4829, 1.0, 0.75, 0.9503, 0.875, 0.7152, 0.698, 0.9036, 0.4829, 0.9036, 0.4829, 0.7152, 0.698, 0.6276, 0.2929, 0.08229, 0.875, 0.1178, 0.875, 0.0, 0.875, 0.9503, 0.875, 0.6003, 0.8773, 0.7152, 0.698, 0.8192, 0.1475, 0.6526, 0.3198, 0.3291, 0.1798, 0.7174, 0.6189, 0.5847, 0.875, 0.4953, 0.5637, 0.6526, 0.3198, 0.4953, 0.5637, 0.3291, 0.1798, 0.4953, 0.5637, 0.2655, 0.7897, 0.2616, 0.4574, 0.2616, 0.4574, 0.09737, 0.3196, 0.3291, 0.1798, 0.9806, 0.683, 0.888, 0.4623, 0.966, 0.2355, 0.9806, 0.683, 0.5847, 0.875, 0.7174, 0.6189, 0.888, 0.4623, 0.7174, 0.6189, 0.6526, 0.3198, 0.1482, 0.875, 0.03125, 1.0, 0.0, 0.875, 0.2655, 0.7897, 0.4395, 0.8774, 0.1482, 0.875, 0.044, 0.7122, 0.1482, 0.875, 0.0, 0.875, 0.5847, 0.875, 0.4395, 0.8774, 0.2655, 0.7897, 0.6034, 0.812, 0.5413, 0.3765, 0.7483, 0.3038, 0.7483, 0.3038, 0.5413, 0.3765, 0.4015, 0.2534, 0.3174, 0.8196, 0.4015, 0.2534, 0.5413, 0.3765, 0.4015, 0.2534, 0.224, 0.6271, 0.06303, 0.2962, 0.3174, 0.8196, 0.06651, 0.8021, 0.224, 0.6271, 0.8437, 0.0, 0.9491, 0.3246, 0.7483, 0.3038, 0.9491, 0.3246, 0.8625, 0.6291, 0.7483, 0.3038, 0.6034, 0.812, 0.7471, 0.875, 0.5751, 0.875, 0.9547, 0.875, 0.7471, 0.875, 0.6034, 0.812, 0.3174, 0.8196, 0.5751, 0.875, 0.1357, 0.8751, 0.3174, 0.8196, 0.1357, 0.8751, 0.06651, 0.8021, 0.8755, 0.7533, 0.666, 0.3911, 0.8764, 0.3042, 0.6086, 0.7778, 0.4046, 0.5175, 0.4673, 0.2327, 0.3573, 0.875, 0.2348, 0.6956, 0.6086, 0.7778, 0.4046, 0.5175, 0.1778, 0.3389, 0.4673, 0.2327, 0.2348, 0.6956, 0.1778, 0.3389, 0.4046, 0.5175, 0.09375, 0.0, 0.1778, 0.3389, 0.01427, 0.1754, 0.2348, 0.6956, 0.06147, 0.875, 0.02855, 0.5635, 0.1778, 0.3389, 0.02855, 0.5635, 0.01427, 0.1754, 0.9857, 0.5974, 0.8755, 0.7533, 0.8764, 0.3042, 0.8764, 0.3042, 0.666, 0.3911, 0.5551, 0.1391, 0.3573, 0.875, 0.5886, 0.875, 0.09288, 0.8785, 0.3573, 0.875, 0.09288, 0.8785, 0.06147, 0.875, 0.8912, 0.8073, 0.5643, 0.6164, 0.8643, 0.3237, 0.8912, 0.8073, 0.5921, 0.875, 0.5643, 0.6164, 0.3477, 0.5674, 0.3605, 0.1763, 0.5784, 0.2707, 0.5921, 0.875, 0.2666, 0.8735, 0.5643, 0.6164, 0.3477, 0.5674, 0.07017, 0.6502, 0.1046, 0.3874, 0.7812, 0.0, 0.8643, 0.3237, 0.5784, 0.2707, 0.2666, 0.8735, 0.1045, 0.875, 0.02696, 0.875, 0.8912, 0.8073, 0.5631, 0.8781, 0.5921, 0.875, 0.2666, 0.8735, 0.5631, 0.8781, 0.1045, 0.875, 0.7375, 0.5713, 0.4893, 0.5918, 0.4655, 0.3136, 0.7375, 0.5713, 0.5078, 0.875, 0.4893, 0.5918, 0.4893, 0.5918, 0.5078, 0.875, 0.3129, 0.5889, 0.4655, 0.3136, 0.3129, 0.5889, 0.148, 0.3382, 0.3129, 0.5889, 0.19, 0.8408, 0.148, 0.3382, 0.7869, 0.875, 0.9416, 0.9223, 0.6295, 0.875, 0.19, 0.8408, 0.01674, 0.7155, 0.148, 0.3382, 0.9111, 0.3146, 0.8753, 0.08813, 1.0, 0.125, 0.01674, 0.7155, 0.1717, 0.8771, -0.003293, 0.875, 0.08229, 0.875, 0.1355, 0.6611, 0.3052, 0.5829, 0.4579, 0.7962, 0.6276, 0.2929, 0.4353, 0.4089, 0.3948, 0.0855, 0.4579, 0.7962, 0.3052, 0.5829, 0.4353, 0.4089, 0.4353, 0.4089, 0.3052, 0.5829, 0.3948, 0.0855, 1.0, 1.0, 0.0, 1.0, 0.0, 0.75, 1.0, 0.75, 0.3052, 0.5829, 0.1355, 0.6611, 0.07594, 0.408, 0.3052, 0.5829, 0.07594, 0.408, 0.3948, 0.0855, 0.07594, 0.408, 0.1355, 0.6611, 0.0, 0.625, 0.164, 0.1382, 0.07594, 0.408, 0.0, 0.25, 0.8339, 0.05663, 0.9036, 0.4829, 0.6276, 0.2929, 0.08229, 0.875, 0.4579, 0.7962, 0.4587, 0.875, 0.08229, 0.875, 0.4587, 0.875, 0.1178, 0.875, 0.7152, 0.698, 0.6003, 0.8773, 0.4587, 0.875, 0.4579, 0.7962, 0.7152, 0.698, 0.4587, 0.875, 0.0, 0.25, 0.0, 0.0, 1.0, 0.0, 1.0, 0.25, 0.0, 0.5, 0.0, 0.375, 1.0, 0.375, 1.0, 0.5, 1.0, 0.75, 0.0, 0.75, 0.0, 0.625, 1.0, 0.625, 0.0, 0.375, 0.0, 0.25, 1.0, 0.25, 1.0, 0.375, 0.0, 0.625, 0.0, 0.5, 1.0, 0.5, 1.0, 0.625, 1.0, 1.0, 0.0, 1.0, 0.0, 0.75, 1.0, 0.75, 0.6526, 0.3198, 0.7174, 0.6189, 0.4953, 0.5637, 0.3291, 0.1798, 0.4953, 0.5637, 0.2616, 0.4574, 0.4953, 0.5637, 0.5847, 0.875, 0.2655, 0.7897, 0.2655, 0.7897, 0.044, 0.7122, 0.2616, 0.4574, 0.2616, 0.4574, 0.044, 0.7122, 0.09737, 0.3196, 0.888, 0.4623, 0.9806, 0.683, 0.7174, 0.6189, 0.966, 0.2355, 0.888, 0.4623, 0.6526, 0.3198, 0.5847, 0.875, 0.9806, 0.683, 0.8129, 0.875, 0.044, 0.7122, 0.2655, 0.7897, 0.1482, 0.875, 0.5847, 0.875, 0.8129, 0.875, 0.4395, 0.8774, 0.0, 0.25, 0.0, 0.0, 1.0, 0.0, 1.0, 0.25, 0.0, 0.5, 0.0, 0.375, 1.0, 0.375, 1.0, 0.5, 0.0, 0.75, 0.0, 0.625, 1.0, 0.625, 1.0, 0.75, 0.0, 0.375, 0.0, 0.25, 1.0, 0.25, 1.0, 0.375, 0.0, 0.625, 0.0, 0.5, 1.0, 0.5, 1.0, 0.625, 0.0, 1.0, 0.0, 0.75, 1.0, 0.75, 1.0, 1.0, 0.8625, 0.6291, 0.6034, 0.812, 0.7483, 0.3038, 0.6034, 0.812, 0.3174, 0.8196, 0.5413, 0.3765, 0.3174, 0.8196, 0.224, 0.6271, 0.4015, 0.2534, 0.7471, 0.875, 0.9003, 0.9373, 0.5751, 0.875, 0.06303, 0.2962, 0.224, 0.6271, 0.06651, 0.8021, 0.9491, 0.3246, 1.0, 0.625, 0.8625, 0.6291, 0.8625, 0.6291, 0.9547, 0.875, 0.6034, 0.812, 0.06651, 0.8021, 0.1357, 0.8751, 0.0, 0.875, 0.3174, 0.8196, 0.6034, 0.812, 0.5751, 0.875, 0.0, 0.25, 0.0, 0.0, 1.0, 0.0, 1.0, 0.25, 0.0, 0.5, 0.0, 0.375, 1.0, 0.375, 1.0, 0.5, 0.0, 0.75, 0.0, 0.625, 1.0, 0.625, 1.0, 0.75, 0.0, 0.375, 0.0, 0.25, 1.0, 0.25, 1.0, 0.375, 0.0, 0.625, 0.0, 0.5, 1.0, 0.5, 1.0, 0.625, 0.0, 1.0, 0.0, 0.75, 1.0, 0.75, 1.0, 1.0, 0.8755, 0.7533, 0.6086, 0.7778, 0.666, 0.3911, 0.666, 0.3911, 0.6086, 0.7778, 0.4673, 0.2327, 0.6086, 0.7778, 0.2348, 0.6956, 0.4046, 0.5175, 0.2348, 0.6956, 0.3573, 0.875, 0.06147, 0.875, 0.1778, 0.3389, 0.2348, 0.6956, 0.02855, 0.5635, 0.06147, 0.875, 0.09288, 0.8785, 0.0, 0.875, 0.8755, 0.7533, 0.5886, 0.875, 0.6086, 0.7778, 0.3573, 0.875, 0.6086, 0.7778, 0.5886, 0.875, 1.0, 0.25, 0.0, 0.25, 0.0, 0.0, 1.0, 0.0, 0.0, 0.5, 0.0, 0.375, 1.0, 0.375, 1.0, 0.5, 0.0, 0.75, 0.0, 0.625, 1.0, 0.625, 1.0, 0.75, 0.0, 0.375, 0.0, 0.25, 1.0, 0.25, 1.0, 0.375, 0.0, 0.625, 0.0, 0.5, 1.0, 0.5, 1.0, 0.625, 1.0, 1.0, 0.0, 1.0, 0.0, 0.75, 1.0, 0.75, 0.8643, 0.3237, 0.5643, 0.6164, 0.5784, 0.2707, 0.5643, 0.6164, 0.3477, 0.5674, 0.5784, 0.2707, 0.5643, 0.6164, 0.2666, 0.8735, 0.3477, 0.5674, 0.3605, 0.1763, 0.3477, 0.5674, 0.1046, 0.3874, 0.3477, 0.5674, 0.2666, 0.8735, 0.07017, 0.6502, 0.07017, 0.6502, 0.2666, 0.8735, 0.02696, 0.875, 0.2454, 0.1974, 0.1046, 0.3874, 0.0, 0.1766, 1.0, 0.375, 0.987, 0.5904, 0.8643, 0.3237, 0.8643, 0.3237, 0.987, 0.5904, 0.8912, 0.8073, 0.2666, 0.8735, 0.5921, 0.875, 0.5631, 0.8781, 0.8912, 0.8073, 0.9359, 0.875, 0.5631, 0.8781, 1.0, 0.25, 0.0, 0.25, 0.0, 0.0, 1.0, 0.0, 1.0, 0.5, 0.0, 0.5, 0.0, 0.375, 1.0, 0.375, 0.0, 0.75, 0.0, 0.625, 1.0, 0.625, 1.0, 0.75, 0.0, 0.375, 0.0, 0.25, 1.0, 0.25, 1.0, 0.375, 0.0, 0.625, 0.0, 0.5, 1.0, 0.5, 1.0, 0.625, 1.0, 1.0, 0.0, 1.0, 0.0, 0.75, 1.0, 0.75, 0.7375, 0.5713, 0.9304, 0.7337, 0.5078, 0.875, 0.8753, 0.08813, 0.7375, 0.5713, 0.4655, 0.3136, 0.5078, 0.875, 0.19, 0.8408, 0.3129, 0.5889, 0.4514, 0.09762, 0.4655, 0.3136, 0.148, 0.3382, 0.4655, 0.3136, 0.4893, 0.5918, 0.3129, 0.5889, 0.148, 0.3382, 0.01674, 0.7155, 0.0, 0.3144, 0.9304, 0.7337, 0.7375, 0.5713, 0.9111, 0.3146, 0.9111, 0.3146, 0.7375, 0.5713, 0.8753, 0.08813, 0.19, 0.8408, 0.5078, 0.875, 0.1717, 0.8771, 0.9304, 0.7337, 0.7869, 0.875, 0.5078, 0.875, 0.5078, 0.875, 0.7869, 0.875, 0.6295, 0.875, 0.5078, 0.875, 0.6295, 0.875, 0.1717, 0.8771, 0.01674, 0.7155, 0.19, 0.8408, 0.1717, 0.8771, 0.0, 0.25, 0.0, 0.0, 1.0, 0.0, 1.0, 0.25, 0.0, 0.5, 0.0, 0.375, 1.0, 0.375, 1.0, 0.5, 1.0, 0.75, 0.0, 0.75, 0.0, 0.625, 1.0, 0.625, 0.0, 0.375, 0.0, 0.25, 1.0, 0.25, 1.0, 0.375, 0.0, 0.625, 0.0, 0.5, 1.0, 0.5, 1.0, 0.625])
me_cylinder.materials.append(mat_largeseaweed)
me_cylinder.materials.append(mat_branch)
me_cylinder.update()

# ---- objects
ob_alga = bpy.data.objects.new('Alga', me_cylinder)

# ---- transforms, parenting, visibility, modifiers, constraints
ob_alga.location = (-0.002541, 0.00419, 25.0)
ob_alga.rotation_euler = (1.344e-07, 2.132e-14, -1.344e-07)
_m = ob_alga.modifiers.new('Wave', 'WAVE')
_m.width = 4.5
_m.narrowness = 0.28
_m = ob_alga.modifiers.new('SimpleDeform', 'SIMPLE_DEFORM')
_m.deform_method = 'BEND'
_m.factor = 0.2618
_m.angle = 0.2618

# ---- collection membership
col_collection.objects.link(ob_alga)

# ---- scene / render settings (as saved in the file)
scene.frame_start = 1; scene.frame_end = 250; scene.frame_set(56)
scene.render.engine = 'BLENDER_EEVEE_NEXT'
scene.cycles.sampling_pattern = 'TABULATED_SOBOL'
scene.cycles.use_light_tree = False
scene.view_settings.view_transform = 'Filmic'
bpy.context.view_layer.update()

# ---- added for rendering (the .blend has no active camera and no usable light): camera, sun
cam_auto = bpy.data.cameras.new('AutoCamera')
cam_auto.lens = 50.0
cam_auto.sensor_width = 36.0
cam_auto.clip_end = 1098.68
ob_auto_camera = bpy.data.objects.new('AutoCamera', cam_auto)
scene.collection.objects.link(ob_auto_camera)
ob_auto_camera.location = (62.3112, -74.2217, 75.1309)
ob_auto_camera.rotation_euler = (1.09748, -7.21219e-08, 0.694738)
scene.camera = ob_auto_camera
light_auto_sun = bpy.data.lights.new('AutoSun', 'SUN')
light_auto_sun.energy = 3.0
light_auto_sun.angle = 0.0523599
ob_auto_sun = bpy.data.objects.new('AutoSun', light_auto_sun)
scene.collection.objects.link(ob_auto_sun)
ob_auto_sun.rotation_euler = (0.872665, 0.174533, 0.523599)
bpy.context.view_layer.update()
